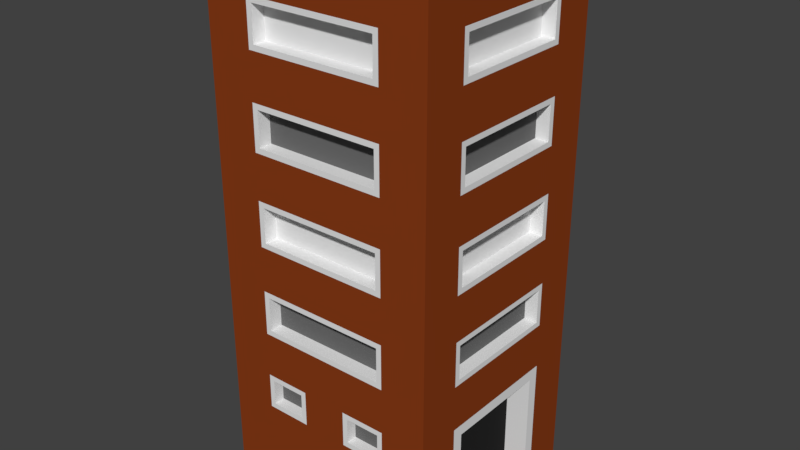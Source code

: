 # Source: building_2.blend  (saved by Blender 2.77.0; exported with 4.5.12 LTS)
import bpy
from mathutils import Matrix  # noqa: F401  (used for matrix-valued properties, if any)

bpy.ops.wm.read_factory_settings(use_empty=True)
scene = bpy.context.scene
scene.name = 'Scene'

# ---- collections
col_collection_1 = bpy.data.collections.new('Collection 1'); scene.collection.children.link(col_collection_1)

# ---- materials (node trees are filled in below, after node groups)
mat_material_001 = bpy.data.materials.new('Material.001')
mat_material_001.alpha_threshold = 0.0
mat_material_001.use_transparent_shadow = False
mat_material_001.diffuse_color = (0.25, 0.04514, 0.009014, 1.0)
mat_material_001.roughness = 0.5
mat_material_002 = bpy.data.materials.new('Material.002')
mat_material_002.alpha_threshold = 0.0
mat_material_002.use_transparent_shadow = False
mat_material_002.roughness = 0.5
mat_material_003 = bpy.data.materials.new('Material.003')
mat_material_003.alpha_threshold = 0.0
mat_material_003.use_transparent_shadow = False
mat_material_003.diffuse_color = (0.02038, 0.02038, 0.02038, 1.0)
mat_material_003.roughness = 0.5
mat_material_004 = bpy.data.materials.new('Material.004')
mat_material_004.alpha_threshold = 0.0
mat_material_004.use_transparent_shadow = False
mat_material_004.diffuse_color = (0.1473, 0.1473, 0.1473, 1.0)
mat_material_004.roughness = 0.5

# ---- material node trees

# ---- world
world_world = bpy.data.worlds.new('World'); scene.world = world_world
world_world.color = (0.05088, 0.05088, 0.05088)
world_world.use_sun_shadow = False
world_world.sun_shadow_jitter_overblur = 0.0
world_world.cycles.sampling_method = 'MANUAL'

# ---- meshes
me_cube_001 = bpy.data.meshes.new('Cube.001')
me_cube_001.from_pydata([(-4.445, 3.964, -1.456e-05), (-4.445, 3.964, 20.0), (4.103, 3.964, -1.456e-05), (4.103, 3.964, 20.0), (-4.445, -4.036, -1.456e-05), (-4.445, -4.036, 20.0), (4.103, -4.036, -1.456e-05), (4.103, -4.036, 20.0), (4.103, 2.364, 20.0), (4.103, 0.764, 20.0), (4.103, -0.836, 20.0), (4.103, -2.436, 20.0), (4.103, -2.036, -0.007336), (4.103, -0.836, -0.007336), (4.103, 0.764, -0.007336), (4.103, 1.964, -0.007336), (-4.445, -2.436, 20.0), (-4.445, -0.836, 20.0), (-4.445, 0.764, 20.0), (-4.445, 2.364, 20.0), (-4.445, 2.164, -0.004439), (-4.445, 0.964, -0.004439), (-4.445, -1.036, -0.004439), (-4.445, -2.236, -0.004439), (-2.736, 3.964, 20.0), (-1.026, 3.964, 20.0), (0.6834, 3.964, 20.0), (2.393, 3.964, 20.0), (2.393, 3.964, -1.456e-05), (0.6834, 3.964, -1.456e-05), (-1.026, 3.964, -1.456e-05), (-2.736, 3.964, -1.456e-05), (2.393, -4.036, 20.0), (0.6834, -4.036, 20.0), (-1.026, -4.036, 20.0), (-2.736, -4.036, 20.0), (-2.736, -4.036, -1.456e-05), (-1.026, -4.036, -1.456e-05), (0.6834, -4.036, -1.456e-05), (2.393, -4.036, -1.456e-05), (2.393, -2.436, 20.0), (0.6834, -2.436, 20.0), (-1.026, -2.436, 20.0), (-2.736, -2.436, 20.0), (2.393, -0.836, 20.0), (0.6834, -0.836, 20.0), (-1.026, -0.836, 20.0), (-2.736, -0.836, 20.0), (2.393, 0.764, 20.0), (0.6834, 0.764, 20.0), (-1.026, 0.764, 20.0), (-2.736, 0.764, 20.0), (2.393, 2.364, 20.0), (0.6834, 2.364, 20.0), (-1.026, 2.364, 20.0), (-2.736, 2.364, 20.0), (2.393, 2.364, -1.456e-05), (0.6834, 2.364, -1.456e-05), (-1.026, 2.364, -1.456e-05), (-2.736, 2.364, -1.456e-05), (2.393, 0.764, -1.456e-05), (0.6834, 0.764, -1.456e-05), (-1.026, 0.764, -1.456e-05), (-2.736, 0.764, -1.456e-05), (2.393, -0.836, -1.456e-05), (0.6834, -0.836, -1.456e-05), (-1.026, -0.836, -1.456e-05), (-2.736, -0.836, -1.456e-05), (2.393, -2.436, -1.456e-05), (0.6834, -2.436, -1.456e-05), (-1.026, -2.436, -1.456e-05), (-2.736, -2.436, -1.456e-05), (-4.445, 3.964, 4.879), (4.103, 3.964, 4.879), (4.103, -4.036, 4.879), (-4.445, -4.036, 4.879), (-4.445, -2.436, 4.879), (-4.445, -0.836, 4.879), (-4.445, 0.764, 4.879), (-4.445, 2.364, 4.879), (4.103, 1.964, 4.479), (4.103, 0.764, 4.479), (4.103, -0.836, 4.479), (4.103, -2.036, 4.479), (2.193, -4.036, 4.679), (0.8834, -4.036, 4.679), (-1.226, -4.036, 4.679), (-2.536, -4.036, 4.679), (-2.736, 3.964, 4.879), (-1.026, 3.964, 4.879), (0.6834, 3.964, 4.879), (2.393, 3.964, 4.879), (4.103, 3.964, 0.8432), (4.103, -4.036, 0.8432), (-4.445, -4.036, 0.8432), (-4.445, -2.236, 0.8432), (-4.445, -1.036, 0.8432), (-4.445, 0.964, 0.8432), (-4.445, 2.164, 0.8432), (4.103, 1.964, 0.8432), (4.103, -2.036, 0.8432), (2.393, -4.036, 0.8432), (0.6834, -4.036, 0.8432), (-1.026, -4.036, 0.8432), (-2.736, -4.036, 0.8432), (-2.736, 3.964, 0.8432), (-1.026, 3.964, 0.8432), (0.6834, 3.964, 0.8432), (2.393, 3.964, 0.8432), (-4.445, 3.964, 0.8432), (-4.445, 3.964, 6.559), (-4.445, 3.964, 8.239), (-4.445, 3.964, 9.919), (-4.445, 3.964, 11.6), (-4.445, 3.964, 13.28), (-4.445, 3.964, 14.96), (-4.445, 3.964, 16.64), (-4.445, 3.964, 18.32), (4.103, 3.964, 18.32), (4.103, 3.964, 16.64), (4.103, 3.964, 14.96), (4.103, 3.964, 13.28), (4.103, 3.964, 11.6), (4.103, 3.964, 9.919), (4.103, 3.964, 8.239), (4.103, 3.964, 6.559), (4.103, -4.036, 18.32), (4.103, -4.036, 16.64), (4.103, -4.036, 14.96), (4.103, -4.036, 13.28), (4.103, -4.036, 11.6), (4.103, -4.036, 9.919), (4.103, -4.036, 8.239), (4.103, -4.036, 6.559), (-4.445, -4.036, 18.32), (-4.445, -4.036, 16.64), (-4.445, -4.036, 14.96), (-4.445, -4.036, 13.28), (-4.445, -4.036, 11.6), (-4.445, -4.036, 9.919), (-4.445, -4.036, 8.239), (-4.445, -4.036, 6.559), (-4.445, -2.236, 18.12), (-4.445, -2.236, 16.84), (-4.445, -2.236, 14.76), (-4.445, -2.236, 13.48), (-4.445, -2.236, 11.4), (-4.445, -2.236, 10.12), (-4.445, -2.236, 8.039), (-4.445, -2.236, 6.759), (-4.445, -0.836, 18.12), (-4.445, -0.836, 16.64), (-4.445, -0.836, 14.76), (-4.445, -0.836, 13.28), (-4.445, -0.836, 11.4), (-4.445, -0.836, 9.919), (-4.445, -0.836, 8.039), (-4.445, -0.836, 6.759), (-4.445, 0.764, 18.12), (-4.445, 0.764, 16.64), (-4.445, 0.764, 14.76), (-4.445, 0.764, 13.28), (-4.445, 0.764, 11.4), (-4.445, 0.764, 9.919), (-4.445, 0.764, 8.039), (-4.445, 0.764, 6.759), (-4.445, 2.164, 18.12), (-4.445, 2.164, 16.84), (-4.445, 2.164, 14.76), (-4.445, 2.164, 13.48), (-4.445, 2.164, 11.4), (-4.445, 2.164, 10.12), (-4.445, 2.164, 8.039), (-4.445, 2.164, 6.759), (4.103, 2.164, 18.12), (4.103, 2.164, 16.84), (4.103, 2.164, 14.76), (4.103, 2.164, 13.48), (4.103, 2.164, 11.4), (4.103, 2.164, 10.12), (4.103, 2.164, 8.039), (4.103, 2.164, 6.759), (4.103, 0.764, 18.12), (4.103, 0.764, 16.64), (4.103, 0.764, 14.76), (4.103, 0.764, 13.28), (4.103, 0.764, 11.4), (4.103, 0.764, 9.919), (4.103, 0.764, 8.039), (4.103, 0.764, 6.759), (4.103, -0.836, 18.12), (4.103, -0.836, 16.64), (4.103, -0.836, 14.76), (4.103, -0.836, 13.28), (4.103, -0.836, 11.4), (4.103, -0.836, 9.919), (4.103, -0.836, 8.039), (4.103, -0.836, 6.759), (4.103, -2.236, 18.12), (4.103, -2.236, 16.84), (4.103, -2.236, 14.76), (4.103, -2.236, 13.48), (4.103, -2.236, 11.4), (4.103, -2.236, 10.12), (4.103, -2.236, 8.039), (4.103, -2.236, 6.759), (2.193, -4.036, 18.12), (2.193, -4.036, 16.84), (2.193, -4.036, 14.76), (2.193, -4.036, 13.48), (2.193, -4.036, 11.4), (2.193, -4.036, 10.12), (2.193, -4.036, 8.039), (2.193, -4.036, 6.759), (0.6834, -4.036, 18.12), (0.6834, -4.036, 16.64), (0.6834, -4.036, 14.76), (0.6834, -4.036, 13.28), (0.6834, -4.036, 11.4), (0.6834, -4.036, 9.919), (0.6834, -4.036, 8.039), (0.6834, -4.036, 6.759), (-1.026, -4.036, 18.12), (-1.026, -4.036, 16.64), (-1.026, -4.036, 14.76), (-1.026, -4.036, 13.28), (-1.026, -4.036, 11.4), (-1.026, -4.036, 9.919), (-1.026, -4.036, 8.039), (-1.026, -4.036, 6.759), (-2.536, -4.036, 18.12), (-2.536, -4.036, 16.84), (-2.536, -4.036, 14.76), (-2.536, -4.036, 13.48), (-2.536, -4.036, 11.4), (-2.536, -4.036, 10.12), (-2.536, -4.036, 8.039), (-2.536, -4.036, 6.759), (-2.236, 3.964, 17.82), (-2.236, 3.964, 16.64), (-2.236, 3.964, 14.96), (-2.236, 3.964, 13.78), (-2.236, 3.964, 11.1), (-2.236, 3.964, 9.919), (-2.236, 3.964, 8.239), (-2.236, 3.964, 7.059), (-1.026, 3.964, 17.82), (-1.026, 3.964, 13.78), (-1.026, 3.964, 11.1), (-1.026, 3.964, 7.059), (0.6834, 3.964, 17.82), (0.6834, 3.964, 13.78), (0.6834, 3.964, 11.1), (0.6834, 3.964, 7.059), (1.893, 3.964, 17.82), (1.893, 3.964, 16.64), (1.893, 3.964, 14.96), (1.893, 3.964, 13.78), (1.893, 3.964, 11.1), (1.893, 3.964, 9.919), (1.893, 3.964, 8.239), (1.893, 3.964, 7.059), (-4.445, -2.436, 18.32), (-4.445, -2.436, 16.64), (-4.445, -2.436, 14.96), (-4.445, -2.436, 13.28), (-4.445, -2.436, 11.6), (-4.445, -2.436, 9.919), (-4.445, -2.436, 8.239), (-4.445, -2.436, 6.559), (-4.445, 2.364, 18.32), (-4.445, 2.364, 16.64), (-4.445, 2.364, 14.96), (-4.445, 2.364, 13.28), (-4.445, 2.364, 11.6), (-4.445, 2.364, 9.919), (-4.445, 2.364, 8.239), (-4.445, 2.364, 6.559), (4.103, 2.364, 18.32), (4.103, 2.364, 16.64), (4.103, 2.364, 14.96), (4.103, 2.364, 13.28), (4.103, 2.364, 11.6), (4.103, 2.364, 9.919), (4.103, 2.364, 8.239), (4.103, 2.364, 6.559), (4.103, -2.436, 18.32), (4.103, -2.436, 16.64), (4.103, -2.436, 14.96), (4.103, -2.436, 13.28), (4.103, -2.436, 11.6), (4.103, -2.436, 9.919), (4.103, -2.436, 8.239), (4.103, -2.436, 6.559), (2.393, -4.036, 18.32), (2.393, -4.036, 16.64), (2.393, -4.036, 14.96), (2.393, -4.036, 13.28), (2.393, -4.036, 11.6), (2.393, -4.036, 9.919), (2.393, -4.036, 8.239), (2.393, -4.036, 6.559), (-2.736, -4.036, 18.32), (-2.736, -4.036, 16.64), (-2.736, -4.036, 14.96), (-2.736, -4.036, 13.28), (-2.736, -4.036, 11.6), (-2.736, -4.036, 9.919), (-2.736, -4.036, 8.239), (-2.736, -4.036, 6.559), (-4.445, -0.836, 18.32), (-4.445, -0.836, 16.84), (-4.445, -0.836, 14.96), (-4.445, -0.836, 13.48), (-4.445, -0.836, 11.6), (-4.445, -0.836, 10.12), (-4.445, -0.836, 8.239), (-4.445, -0.836, 6.559), (-4.445, 0.764, 18.32), (-4.445, 0.764, 16.84), (-4.445, 0.764, 14.96), (-4.445, 0.764, 13.48), (-4.445, 0.764, 11.6), (-4.445, 0.764, 10.12), (-4.445, 0.764, 8.239), (-4.445, 0.764, 6.559), (4.103, 0.764, 18.32), (4.103, 0.764, 16.84), (4.103, 0.764, 14.96), (4.103, 0.764, 13.48), (4.103, 0.764, 11.6), (4.103, 0.764, 10.12), (4.103, 0.764, 8.239), (4.103, 0.764, 6.559), (4.103, -0.836, 18.32), (4.103, -0.836, 16.84), (4.103, -0.836, 14.96), (4.103, -0.836, 13.48), (4.103, -0.836, 11.6), (4.103, -0.836, 10.12), (4.103, -0.836, 8.239), (4.103, -0.836, 6.559), (0.6834, -4.036, 18.32), (0.6834, -4.036, 16.84), (0.6834, -4.036, 14.96), (0.6834, -4.036, 13.48), (0.6834, -4.036, 11.6), (0.6834, -4.036, 10.12), (0.6834, -4.036, 8.239), (0.6834, -4.036, 6.559), (-1.026, -4.036, 18.32), (-1.026, -4.036, 16.84), (-1.026, -4.036, 14.96), (-1.026, -4.036, 13.48), (-1.026, -4.036, 11.6), (-1.026, -4.036, 10.12), (-1.026, -4.036, 8.239), (-1.026, -4.036, 6.559), (3.603, 0.764, 18.12), (3.603, 0.764, 16.84), (3.603, 0.764, 14.76), (3.603, 0.764, 13.48), (3.603, 0.764, 11.4), (3.603, 0.764, 10.12), (3.603, 0.764, 8.039), (3.603, 0.764, 6.759), (3.603, -0.836, 18.12), (3.603, -0.836, 16.84), (3.603, -0.836, 14.76), (3.603, -0.836, 13.48), (3.603, -0.836, 11.4), (3.603, -0.836, 10.12), (3.603, -0.836, 8.039), (3.603, -0.836, 6.759), (3.603, 2.164, 18.12), (3.603, 2.164, 16.84), (3.603, 2.164, 14.76), (3.603, 2.164, 13.48), (3.603, 2.164, 11.4), (3.603, 2.164, 10.12), (3.603, 2.164, 8.039), (3.603, 2.164, 6.759), (3.603, -2.236, 18.12), (3.603, -2.236, 16.84), (3.603, -2.236, 14.76), (3.603, -2.236, 13.48), (3.603, -2.236, 11.4), (3.603, -2.236, 10.12), (3.603, -2.236, 8.039), (3.603, -2.236, 6.759), (0.6834, -3.536, 18.12), (0.6834, -3.536, 16.84), (0.6834, -3.536, 14.76), (0.6834, -3.536, 13.48), (0.6834, -3.536, 11.4), (0.6834, -3.536, 10.12), (0.6834, -3.536, 8.039), (0.6834, -3.536, 6.759), (-1.026, -3.536, 18.12), (-1.026, -3.536, 16.84), (-1.026, -3.536, 14.76), (-1.026, -3.536, 13.48), (-1.026, -3.536, 11.4), (-1.026, -3.536, 10.12), (-1.026, -3.536, 8.039), (-1.026, -3.536, 6.759), (2.193, -3.536, 18.12), (2.193, -3.536, 16.84), (2.193, -3.536, 14.76), (2.193, -3.536, 13.48), (2.193, -3.536, 11.4), (2.193, -3.536, 10.12), (2.193, -3.536, 8.039), (2.193, -3.536, 6.759), (-2.536, -3.536, 18.12), (-2.536, -3.536, 16.84), (-2.536, -3.536, 14.76), (-2.536, -3.536, 13.48), (-2.536, -3.536, 11.4), (-2.536, -3.536, 10.12), (-2.536, -3.536, 8.039), (-2.536, -3.536, 6.759), (-3.945, -0.836, 18.12), (-3.945, -0.836, 16.84), (-3.945, -0.836, 14.76), (-3.945, -0.836, 13.48), (-3.945, -0.836, 11.4), (-3.945, -0.836, 10.12), (-3.945, -0.836, 8.039), (-3.945, -0.836, 6.759), (-3.945, 0.764, 18.12), (-3.945, 0.764, 16.84), (-3.945, 0.764, 14.76), (-3.945, 0.764, 13.48), (-3.945, 0.764, 11.4), (-3.945, 0.764, 10.12), (-3.945, 0.764, 8.039), (-3.945, 0.764, 6.759), (-3.945, -2.236, 18.12), (-3.945, -2.236, 16.84), (-3.945, -2.236, 14.76), (-3.945, -2.236, 13.48), (-3.945, -2.236, 11.4), (-3.945, -2.236, 10.12), (-3.945, -2.236, 8.039), (-3.945, -2.236, 6.759), (-3.945, 2.164, 18.12), (-3.945, 2.164, 16.84), (-3.945, 2.164, 14.76), (-3.945, 2.164, 13.48), (-3.945, 2.164, 11.4), (-3.945, 2.164, 10.12), (-3.945, 2.164, 8.039), (-3.945, 2.164, 6.759), (4.103, -2.436, -1.456e-05), (4.103, -0.836, -1.456e-05), (4.103, 0.764, -1.456e-05), (4.103, 2.364, -1.456e-05), (4.103, 2.364, 0.8432), (4.103, -2.436, 0.8432), (4.103, -2.436, 4.879), (4.103, -0.836, 4.879), (4.103, 0.764, 4.879), (4.103, 2.364, 4.879), (3.203, -2.036, -0.007336), (3.203, -0.836, -0.007336), (3.203, 0.764, -0.007336), (3.203, 1.964, -0.007336), (3.203, 1.964, 0.8432), (3.203, -2.036, 0.8432), (3.203, -2.036, 4.479), (3.203, -0.836, 4.479), (3.203, 0.764, 4.479), (3.203, 1.964, 4.479), (4.103, 1.564, 20.0), (4.103, 1.564, -1.456e-05), (-4.445, 1.564, 20.0), (-4.445, 1.564, -0.004439), (-2.736, 1.564, -1.456e-05), (-1.026, 1.564, -1.456e-05), (0.6834, 1.564, -1.456e-05), (2.393, 1.564, -1.456e-05), (-2.736, 1.564, 20.0), (-1.026, 1.564, 20.0), (0.6834, 1.564, 20.0), (2.393, 1.564, 20.0), (4.103, 1.564, 4.879), (-4.445, 1.564, 4.879), (-4.445, 1.564, 18.32), (-4.445, 1.564, 16.64), (-4.445, 1.564, 14.96), (-4.445, 1.564, 13.28), (-4.445, 1.564, 11.6), (-4.445, 1.564, 9.919), (-4.445, 1.564, 8.239), (-4.445, 1.564, 6.559), (4.103, 1.564, 18.32), (4.103, 1.564, 16.64), (4.103, 1.564, 14.96), (4.103, 1.564, 13.28), (4.103, 1.564, 11.6), (4.103, 1.564, 9.919), (4.103, 1.564, 8.239), (4.103, 1.564, 6.559), (-4.445, 1.464, 18.12), (-4.445, 1.464, 16.84), (-4.445, 1.464, 14.76), (-4.445, 1.464, 13.48), (-4.445, 1.464, 11.4), (-4.445, 1.464, 10.12), (-4.445, 1.464, 8.039), (-4.445, 1.464, 6.759), (4.103, 1.464, 18.12), (4.103, 1.464, 16.84), (4.103, 1.464, 14.76), (4.103, 1.464, 13.48), (4.103, 1.464, 11.4), (4.103, 1.464, 10.12), (4.103, 1.464, 8.039), (4.103, 1.464, 6.759), (3.603, 1.464, 18.12), (3.603, 1.464, 16.84), (3.603, 1.464, 14.76), (3.603, 1.464, 13.48), (3.603, 1.464, 11.4), (3.603, 1.464, 10.12), (3.603, 1.464, 8.039), (3.603, 1.464, 6.759), (-3.945, 1.464, 18.12), (-3.945, 1.464, 16.84), (-3.945, 1.464, 14.76), (-3.945, 1.464, 13.48), (-3.945, 1.464, 11.4), (-3.945, 1.464, 10.12), (-3.945, 1.464, 8.039), (-3.945, 1.464, 6.759), (4.103, 1.364, -0.007336), (4.103, 1.364, 4.479), (3.203, 1.364, -0.007336), (3.203, 1.364, 4.479), (4.103, -1.636, 20.0), (4.103, -1.636, -1.456e-05), (-4.445, -1.636, 20.0), (-4.445, -1.636, -0.004439), (-2.736, -1.636, -1.456e-05), (-1.026, -1.636, -1.456e-05), (0.6834, -1.636, -1.456e-05), (2.393, -1.636, -1.456e-05), (-2.736, -1.636, 20.0), (-1.026, -1.636, 20.0), (0.6834, -1.636, 20.0), (2.393, -1.636, 20.0), (4.103, -1.636, 4.879), (-4.445, -1.636, 4.879), (-4.445, -1.636, 18.32), (-4.445, -1.636, 16.64), (-4.445, -1.636, 14.96), (-4.445, -1.636, 13.28), (-4.445, -1.636, 11.6), (-4.445, -1.636, 9.919), (-4.445, -1.636, 8.239), (-4.445, -1.636, 6.559), (4.103, -1.636, 18.32), (4.103, -1.636, 16.64), (4.103, -1.636, 14.96), (4.103, -1.636, 13.28), (4.103, -1.636, 11.6), (4.103, -1.636, 9.919), (4.103, -1.636, 8.239), (4.103, -1.636, 6.559), (-4.445, -1.536, 18.12), (-4.445, -1.536, 16.84), (-4.445, -1.536, 14.76), (-4.445, -1.536, 13.48), (-4.445, -1.536, 11.4), (-4.445, -1.536, 10.12), (-4.445, -1.536, 8.039), (-4.445, -1.536, 6.759), (4.103, -1.536, 18.12), (4.103, -1.536, 16.84), (4.103, -1.536, 14.76), (4.103, -1.536, 13.48), (4.103, -1.536, 11.4), (4.103, -1.536, 10.12), (4.103, -1.536, 8.039), (4.103, -1.536, 6.759), (3.603, -1.536, 18.12), (3.603, -1.536, 16.84), (3.603, -1.536, 14.76), (3.603, -1.536, 13.48), (3.603, -1.536, 11.4), (3.603, -1.536, 10.12), (3.603, -1.536, 8.039), (3.603, -1.536, 6.759), (-3.945, -1.536, 18.12), (-3.945, -1.536, 16.84), (-3.945, -1.536, 14.76), (-3.945, -1.536, 13.48), (-3.945, -1.536, 11.4), (-3.945, -1.536, 10.12), (-3.945, -1.536, 8.039), (-3.945, -1.536, 6.759), (4.103, -1.436, -0.007336), (4.103, -1.436, 4.479), (3.203, -1.436, -0.007336), (3.203, -1.436, 4.479), (-4.445, 3.964, 3.541), (4.103, 3.964, 3.541), (4.103, -4.036, 3.541), (-4.445, -4.036, 3.541), (-4.445, -2.236, 3.341), (-4.445, -1.036, 3.341), (-4.445, 0.964, 3.341), (-4.445, 2.164, 3.341), (4.103, 2.364, 3.541), (4.103, -2.436, 3.541), (2.193, -4.036, 3.741), (0.8834, -4.036, 3.741), (-1.226, -4.036, 3.741), (-2.536, -4.036, 3.741), (-2.736, 3.964, 3.541), (-1.026, 3.964, 3.541), (0.6834, 3.964, 3.541), (2.393, 3.964, 3.541), (4.103, 1.964, 3.274), (4.103, -2.036, 3.274), (3.203, 1.964, 3.274), (3.203, -2.036, 3.274), (-4.445, 1.564, 3.341), (-4.445, -1.636, 3.341), (-4.445, 1.564, -1.456e-05), (-4.445, 0.764, -1.456e-05), (-4.445, -1.636, -1.456e-05), (-4.445, -2.436, -1.456e-05), (-4.445, -2.436, 0.8432), (-4.445, -0.836, 0.8432), (-4.445, -0.836, -1.456e-05), (-4.445, 0.764, 0.8432), (-4.445, 2.364, 0.8432), (-4.445, 2.364, -1.456e-05), (-4.445, -2.436, 3.541), (-4.445, -0.836, 3.541), (-4.445, 0.764, 3.541), (-4.445, 2.364, 3.541), (-4.445, -1.636, 3.541), (-4.445, 1.564, 3.541), (-3.845, 1.564, -0.004439), (-3.845, 0.964, -0.004439), (-3.845, -1.636, -0.004439), (-3.845, -2.236, -0.004439), (-3.845, -2.236, 0.8432), (-3.845, -1.036, 0.8432), (-3.845, -1.036, -0.004439), (-3.845, 0.964, 0.8432), (-3.845, 2.164, 0.8432), (-3.845, 2.164, -0.004439), (-3.845, -2.236, 3.341), (-3.845, -1.036, 3.341), (-3.845, 0.964, 3.341), (-3.845, 2.164, 3.341), (-3.845, -1.636, 3.341), (-3.845, 1.564, 3.341), (-2.736, -4.036, 4.879), (-1.026, -4.036, 4.879), (0.6834, -4.036, 4.879), (2.393, -4.036, 4.879), (2.393, -4.036, 3.541), (0.6834, -4.036, 3.541), (-1.026, -4.036, 3.541), (-2.736, -4.036, 3.541), (-2.536, -3.636, 4.679), (-1.226, -3.636, 4.679), (0.8834, -3.636, 4.679), (2.193, -3.636, 4.679), (2.193, -3.636, 3.741), (0.8834, -3.636, 3.741), (-1.226, -3.636, 3.741), (-2.536, -3.636, 3.741), (-2.736, 3.964, 18.32), (-2.736, 3.964, 16.64), (-2.736, 3.964, 14.96), (-2.736, 3.964, 13.28), (-2.736, 3.964, 11.6), (-2.736, 3.964, 9.919), (-2.736, 3.964, 8.239), (-2.736, 3.964, 6.559), (2.393, 3.964, 18.32), (2.393, 3.964, 16.64), (2.393, 3.964, 14.96), (2.393, 3.964, 13.28), (2.393, 3.964, 11.6), (2.393, 3.964, 9.919), (2.393, 3.964, 8.239), (2.393, 3.964, 6.559), (-1.026, 3.964, 18.32), (-1.026, 3.964, 13.28), (-1.026, 3.964, 11.6), (-1.026, 3.964, 6.559), (0.6834, 3.964, 18.32), (0.6834, 3.964, 13.28), (0.6834, 3.964, 11.6), (0.6834, 3.964, 6.559), (-2.236, 3.464, 17.82), (-2.236, 3.464, 16.64), (-2.236, 3.464, 14.96), (-2.236, 3.464, 13.78), (-2.236, 3.464, 11.1), (-2.236, 3.464, 9.919), (-2.236, 3.464, 8.239), (-2.236, 3.464, 7.059), (1.893, 3.464, 17.82), (1.893, 3.464, 16.64), (1.893, 3.464, 14.96), (1.893, 3.464, 13.78), (1.893, 3.464, 11.1), (1.893, 3.464, 9.919), (1.893, 3.464, 8.239), (1.893, 3.464, 7.059), (-1.026, 3.464, 17.82), (-1.026, 3.464, 13.78), (-1.026, 3.464, 11.1), (-1.026, 3.464, 7.059), (0.6834, 3.464, 17.82), (0.6834, 3.464, 13.78), (0.6834, 3.464, 11.1), (0.6834, 3.464, 7.059)], [], [(108, 92, 2, 28), (459, 93, 6, 454), (104, 94, 4, 36), (638, 109, 0, 639), (68, 454, 6, 39), (52, 8, 3, 27), (32, 7, 11, 40), (551, 540, 10, 44), (44, 10, 9, 48), (485, 474, 8, 52), (28, 2, 457, 56), (481, 475, 456, 60), (60, 456, 455, 64), (547, 541, 454, 68), (94, 634, 633, 4), (611, 96, 651, 657), (635, 637, 631, 636), (92, 458, 457, 2), (537, 81, 472, 539), (632, 544, 71, 633), (544, 545, 70, 71), (545, 546, 69, 70), (546, 547, 68, 69), (631, 63, 67, 636), (63, 62, 66, 67), (62, 61, 65, 66), (61, 60, 64, 65), (630, 478, 63, 631), (478, 479, 62, 63), (479, 480, 61, 62), (480, 481, 60, 61), (0, 31, 59, 639), (31, 30, 58, 59), (30, 29, 57, 58), (29, 28, 56, 57), (476, 482, 55, 19), (482, 483, 54, 55), (483, 484, 53, 54), (484, 485, 52, 53), (17, 47, 51, 18), (47, 46, 50, 51), (46, 45, 49, 50), (45, 44, 48, 49), (542, 548, 47, 17), (548, 549, 46, 47), (549, 550, 45, 46), (550, 551, 44, 45), (5, 35, 43, 16), (35, 34, 42, 43), (34, 33, 41, 42), (33, 32, 40, 41), (19, 55, 24, 1), (55, 54, 25, 24), (54, 53, 26, 25), (53, 52, 27, 26), (633, 71, 36, 4), (71, 70, 37, 36), (70, 69, 38, 37), (69, 68, 39, 38), (93, 101, 39, 6), (101, 102, 38, 39), (102, 103, 37, 38), (103, 104, 36, 37), (109, 105, 31, 0), (105, 106, 30, 31), (106, 107, 29, 30), (107, 108, 28, 29), (701, 693, 91, 90), (697, 701, 90, 89), (685, 697, 89, 88), (110, 685, 88, 72), (357, 309, 662, 663), (349, 357, 663, 664), (301, 349, 664, 665), (133, 301, 665, 74), (569, 293, 460, 552), (333, 341, 461, 462), (503, 333, 462, 486), (125, 285, 463, 73), (495, 277, 79, 487), (317, 325, 78, 77), (561, 317, 77, 553), (141, 269, 76, 75), (277, 110, 72, 79), (309, 141, 75, 662), (293, 133, 74, 460), (693, 125, 73, 91), (622, 623, 108, 107), (621, 622, 107, 106), (620, 621, 106, 105), (606, 620, 105, 109), (668, 669, 104, 103), (667, 668, 103, 102), (666, 667, 102, 101), (608, 666, 101, 93), (607, 614, 458, 92), (641, 642, 637, 635), (609, 640, 634, 94), (643, 606, 109, 638), (669, 609, 94, 104), (615, 608, 93, 459), (623, 607, 92, 108), (27, 3, 118, 686), (686, 118, 119, 687), (687, 119, 120, 688), (688, 120, 121, 689), (689, 121, 122, 690), (690, 122, 123, 691), (691, 123, 124, 692), (692, 124, 125, 693), (11, 7, 126, 286), (286, 126, 127, 287), (287, 127, 128, 288), (288, 128, 129, 289), (289, 129, 130, 290), (290, 130, 131, 291), (291, 131, 132, 292), (292, 132, 133, 293), (35, 5, 134, 302), (302, 134, 135, 303), (303, 135, 136, 304), (304, 136, 137, 305), (305, 137, 138, 306), (306, 138, 139, 307), (307, 139, 140, 308), (308, 140, 141, 309), (19, 1, 117, 270), (270, 117, 116, 271), (271, 116, 115, 272), (272, 115, 114, 273), (273, 114, 113, 274), (274, 113, 112, 275), (275, 112, 111, 276), (276, 111, 110, 277), (5, 16, 262, 134), (134, 262, 263, 135), (135, 263, 264, 136), (136, 264, 265, 137), (137, 265, 266, 138), (138, 266, 267, 139), (139, 267, 268, 140), (140, 268, 269, 141), (542, 17, 310, 554), (574, 154, 426, 598), (555, 151, 312, 556), (145, 144, 440, 441), (557, 153, 314, 558), (505, 319, 431, 529), (559, 155, 316, 560), (573, 145, 441, 597), (17, 18, 318, 310), (143, 142, 438, 439), (151, 159, 320, 312), (504, 166, 446, 528), (153, 161, 322, 314), (572, 152, 424, 596), (155, 163, 324, 316), (165, 157, 429, 437), (476, 19, 270, 488), (571, 143, 439, 595), (489, 271, 272, 490), (156, 164, 436, 428), (491, 273, 274, 492), (570, 150, 422, 594), (493, 275, 276, 494), (323, 315, 427, 435), (3, 8, 278, 118), (118, 278, 279, 119), (119, 279, 280, 120), (120, 280, 281, 121), (121, 281, 282, 122), (122, 282, 283, 123), (123, 283, 284, 124), (124, 284, 285, 125), (474, 9, 326, 496), (581, 337, 369, 589), (497, 183, 328, 498), (200, 201, 385, 384), (499, 185, 330, 500), (517, 179, 379, 525), (501, 187, 332, 502), (580, 200, 384, 588), (9, 10, 334, 326), (198, 199, 383, 382), (183, 191, 336, 328), (516, 186, 362, 524), (185, 193, 338, 330), (579, 335, 367, 587), (187, 195, 340, 332), (181, 180, 380, 381), (540, 11, 286, 562), (515, 177, 377, 523), (563, 287, 288, 564), (578, 198, 382, 586), (565, 289, 290, 566), (179, 178, 378, 379), (567, 291, 292, 568), (514, 184, 360, 522), (7, 32, 294, 126), (126, 294, 295, 127), (127, 295, 296, 128), (128, 296, 297, 129), (129, 297, 298, 130), (130, 298, 299, 131), (131, 299, 300, 132), (132, 300, 301, 133), (32, 33, 342, 294), (353, 345, 393, 401), (295, 215, 344, 296), (216, 224, 400, 392), (297, 217, 346, 298), (237, 229, 405, 421), (299, 219, 348, 300), (351, 343, 391, 399), (33, 34, 350, 342), (228, 236, 420, 404), (215, 223, 352, 344), (214, 222, 398, 390), (217, 225, 354, 346), (235, 355, 403, 419), (219, 227, 356, 348), (221, 213, 413, 397), (34, 35, 302, 350), (226, 234, 418, 402), (223, 303, 304, 352), (212, 220, 396, 412), (225, 305, 306, 354), (233, 353, 401, 417), (227, 307, 308, 356), (347, 211, 411, 395), (1, 24, 678, 117), (117, 678, 679, 116), (116, 679, 680, 115), (115, 680, 681, 114), (114, 681, 682, 113), (113, 682, 683, 112), (112, 683, 684, 111), (111, 684, 685, 110), (24, 25, 694, 678), (681, 695, 696, 682), (25, 26, 698, 694), (695, 699, 700, 696), (26, 27, 686, 698), (239, 238, 702, 703), (699, 689, 690, 700), (142, 143, 263, 262), (144, 145, 265, 264), (146, 147, 267, 266), (148, 149, 269, 268), (167, 166, 270, 271), (169, 168, 272, 273), (171, 170, 274, 275), (173, 172, 276, 277), (174, 175, 279, 278), (176, 177, 281, 280), (178, 179, 283, 282), (180, 181, 285, 284), (199, 198, 286, 287), (201, 200, 288, 289), (203, 202, 290, 291), (205, 204, 292, 293), (206, 207, 295, 294), (208, 209, 297, 296), (210, 211, 299, 298), (212, 213, 301, 300), (231, 230, 302, 303), (233, 232, 304, 305), (235, 234, 306, 307), (237, 236, 308, 309), (570, 142, 262, 554), (571, 311, 151, 555), (572, 144, 264, 556), (573, 313, 153, 557), (574, 146, 266, 558), (575, 315, 155, 559), (576, 148, 268, 560), (577, 157, 317, 561), (158, 150, 310, 318), (311, 319, 159, 151), (160, 152, 312, 320), (313, 321, 161, 153), (162, 154, 314, 322), (315, 323, 163, 155), (164, 156, 316, 324), (157, 165, 325, 317), (504, 158, 318, 488), (505, 167, 271, 489), (506, 160, 320, 490), (507, 169, 273, 491), (508, 162, 322, 492), (509, 171, 275, 493), (510, 164, 324, 494), (511, 173, 277, 495), (512, 174, 278, 496), (513, 327, 183, 497), (514, 176, 280, 498), (515, 329, 185, 499), (516, 178, 282, 500), (517, 331, 187, 501), (518, 180, 284, 502), (519, 189, 333, 503), (190, 182, 326, 334), (327, 335, 191, 183), (192, 184, 328, 336), (329, 337, 193, 185), (194, 186, 330, 338), (331, 339, 195, 187), (196, 188, 332, 340), (189, 197, 341, 333), (578, 190, 334, 562), (579, 199, 287, 563), (580, 192, 336, 564), (581, 201, 289, 565), (582, 194, 338, 566), (583, 203, 291, 567), (584, 196, 340, 568), (585, 205, 293, 569), (214, 206, 294, 342), (207, 343, 215, 295), (216, 208, 296, 344), (209, 345, 217, 297), (218, 210, 298, 346), (211, 347, 219, 299), (220, 212, 300, 348), (213, 221, 349, 301), (222, 214, 342, 350), (343, 351, 223, 215), (224, 216, 344, 352), (345, 353, 225, 217), (226, 218, 346, 354), (347, 355, 227, 219), (228, 220, 348, 356), (221, 229, 357, 349), (230, 222, 350, 302), (351, 231, 303, 223), (232, 224, 352, 304), (353, 233, 305, 225), (234, 226, 354, 306), (355, 235, 307, 227), (236, 228, 356, 308), (229, 237, 309, 357), (520, 358, 359, 521), (522, 360, 361, 523), (524, 362, 363, 525), (526, 364, 365, 527), (358, 366, 367, 359), (360, 368, 369, 361), (362, 370, 371, 363), (364, 372, 373, 365), (586, 382, 383, 587), (588, 384, 385, 589), (590, 386, 387, 591), (592, 388, 389, 593), (518, 188, 364, 526), (202, 203, 387, 386), (582, 202, 386, 590), (519, 181, 381, 527), (204, 205, 389, 388), (583, 339, 371, 591), (182, 190, 366, 358), (584, 204, 388, 592), (335, 327, 359, 367), (585, 197, 373, 593), (184, 192, 368, 360), (337, 329, 361, 369), (186, 194, 370, 362), (339, 331, 363, 371), (512, 182, 358, 520), (175, 174, 374, 375), (188, 196, 372, 364), (513, 175, 375, 521), (177, 176, 376, 377), (197, 189, 365, 373), (406, 390, 391, 407), (408, 392, 393, 409), (410, 394, 395, 411), (412, 396, 397, 413), (390, 398, 399, 391), (392, 400, 401, 393), (394, 402, 403, 395), (396, 404, 405, 397), (398, 414, 415, 399), (400, 416, 417, 401), (402, 418, 419, 403), (404, 420, 421, 405), (207, 206, 406, 407), (218, 226, 402, 394), (209, 208, 408, 409), (355, 347, 395, 403), (211, 210, 410, 411), (206, 214, 390, 406), (220, 228, 404, 396), (213, 212, 412, 413), (343, 207, 407, 391), (229, 221, 397, 405), (230, 231, 415, 414), (208, 216, 392, 408), (222, 230, 414, 398), (232, 233, 417, 416), (345, 209, 409, 393), (231, 351, 399, 415), (234, 235, 419, 418), (210, 218, 394, 410), (224, 232, 416, 400), (236, 237, 421, 420), (594, 422, 423, 595), (596, 424, 425, 597), (598, 426, 427, 599), (600, 428, 429, 601), (422, 430, 431, 423), (424, 432, 433, 425), (426, 434, 435, 427), (428, 436, 437, 429), (528, 446, 447, 529), (530, 448, 449, 531), (532, 450, 451, 533), (534, 452, 453, 535), (506, 168, 448, 530), (147, 146, 442, 443), (575, 147, 443, 599), (507, 321, 433, 531), (149, 148, 444, 445), (576, 156, 428, 600), (508, 170, 450, 532), (166, 167, 447, 446), (577, 149, 445, 601), (509, 323, 435, 533), (168, 169, 449, 448), (150, 158, 430, 422), (510, 172, 452, 534), (170, 171, 451, 450), (319, 311, 423, 431), (511, 165, 437, 535), (172, 173, 453, 452), (152, 160, 432, 424), (321, 313, 425, 433), (154, 162, 434, 426), (602, 12, 454, 541), (14, 13, 455, 456), (536, 14, 456, 475), (99, 15, 457, 458), (12, 100, 459, 454), (603, 82, 461, 552), (82, 81, 462, 461), (537, 80, 463, 486), (624, 99, 458, 614), (625, 83, 460, 615), (539, 538, 467, 468, 626, 473), (100, 12, 464, 469), (13, 14, 466, 465), (624, 80, 473, 626), (603, 83, 470, 605), (536, 15, 467, 538), (625, 100, 469, 627), (81, 82, 471, 472), (15, 99, 468, 467), (602, 13, 465, 604), (14, 536, 538, 466), (605, 470, 627, 469, 464, 604), (81, 537, 486, 462), (15, 536, 475, 457), (173, 511, 535, 453), (164, 510, 534, 436), (171, 509, 533, 451), (162, 508, 532, 434), (169, 507, 531, 449), (160, 506, 530, 432), (436, 534, 535, 437), (434, 532, 533, 435), (432, 530, 531, 433), (430, 528, 529, 431), (327, 513, 521, 359), (174, 512, 520, 374), (189, 519, 527, 365), (180, 518, 526, 380), (380, 526, 527, 381), (378, 524, 525, 379), (376, 522, 523, 377), (374, 520, 521, 375), (181, 519, 503, 285), (188, 518, 502, 332), (179, 517, 501, 283), (186, 516, 500, 330), (177, 515, 499, 281), (184, 514, 498, 328), (175, 513, 497, 279), (182, 512, 496, 326), (165, 511, 495, 325), (172, 510, 494, 276), (323, 509, 493, 163), (170, 508, 492, 274), (321, 507, 491, 161), (168, 506, 490, 272), (319, 505, 489, 159), (166, 504, 488, 270), (176, 514, 522, 376), (329, 515, 523, 361), (178, 516, 524, 378), (283, 501, 502, 284), (331, 517, 525, 363), (281, 499, 500, 282), (279, 497, 498, 280), (8, 474, 496, 278), (163, 493, 494, 324), (161, 491, 492, 322), (159, 489, 490, 320), (18, 476, 488, 318), (158, 504, 528, 430), (167, 505, 529, 447), (325, 495, 487, 78), (285, 503, 486, 463), (49, 48, 485, 484), (50, 49, 484, 483), (51, 50, 483, 482), (18, 51, 482, 476), (57, 56, 481, 480), (58, 57, 480, 479), (59, 58, 479, 478), (639, 59, 478, 630), (80, 537, 539, 473), (56, 457, 475, 481), (48, 9, 474, 485), (471, 605, 604, 465, 466, 538, 539, 472), (12, 602, 604, 464), (82, 603, 605, 471), (83, 603, 552, 460), (13, 602, 541, 455), (157, 577, 601, 429), (148, 576, 600, 444), (315, 575, 599, 427), (444, 600, 601, 445), (442, 598, 599, 443), (440, 596, 597, 441), (438, 594, 595, 439), (205, 585, 593, 389), (196, 584, 592, 372), (203, 583, 591, 387), (194, 582, 590, 370), (372, 592, 593, 373), (370, 590, 591, 371), (368, 588, 589, 369), (366, 586, 587, 367), (197, 585, 569, 341), (204, 584, 568, 292), (339, 583, 567, 195), (202, 582, 566, 290), (337, 581, 565, 193), (200, 580, 564, 288), (335, 579, 563, 191), (198, 578, 562, 286), (149, 577, 561, 269), (156, 576, 560, 316), (147, 575, 559, 267), (154, 574, 558, 314), (145, 573, 557, 265), (152, 572, 556, 312), (143, 571, 555, 263), (150, 570, 554, 310), (195, 567, 568, 340), (193, 565, 566, 338), (190, 578, 586, 366), (191, 563, 564, 336), (10, 540, 562, 334), (199, 579, 587, 383), (192, 580, 588, 368), (201, 581, 589, 385), (142, 570, 594, 438), (311, 571, 595, 423), (144, 572, 596, 440), (313, 573, 597, 425), (267, 559, 560, 268), (265, 557, 558, 266), (263, 555, 556, 264), (146, 574, 598, 442), (16, 542, 554, 262), (269, 561, 553, 76), (341, 569, 552, 461), (41, 40, 551, 550), (42, 41, 550, 549), (43, 42, 549, 548), (16, 43, 548, 542), (65, 64, 547, 546), (66, 65, 546, 545), (67, 66, 545, 544), (636, 67, 544, 632), (64, 455, 541, 547), (40, 11, 540, 551), (76, 553, 644, 640), (78, 487, 645, 642), (83, 625, 627, 470), (99, 624, 626, 468), (100, 625, 615, 459), (80, 624, 614, 463), (91, 73, 607, 623), (460, 74, 608, 615), (662, 75, 609, 669), (79, 72, 606, 643), (75, 76, 640, 609), (553, 77, 641, 644), (77, 78, 642, 641), (487, 79, 643, 645), (73, 463, 614, 607), (74, 665, 666, 608), (87, 619, 677, 670), (664, 663, 668, 667), (619, 618, 676, 677), (72, 88, 620, 606), (88, 89, 621, 620), (89, 90, 622, 621), (90, 91, 623, 622), (629, 611, 657, 660), (21, 477, 630, 631), (23, 543, 632, 633), (95, 23, 633, 634), (22, 96, 635, 636), (97, 21, 631, 637), (20, 98, 638, 639), (610, 95, 634, 640), (96, 611, 641, 635), (612, 97, 637, 642), (98, 613, 643, 638), (477, 20, 639, 630), (543, 22, 636, 632), (629, 610, 640, 644), (628, 612, 642, 645), (611, 629, 644, 641), (613, 628, 645, 643), (654, 655, 646, 647, 653, 658, 661, 659), (651, 652, 648, 649, 650, 656, 660, 657), (477, 21, 647, 646), (628, 613, 659, 661), (97, 612, 658, 653), (543, 23, 649, 648), (613, 98, 654, 659), (23, 95, 650, 649), (20, 477, 646, 655), (96, 22, 652, 651), (22, 543, 648, 652), (21, 97, 653, 647), (610, 629, 660, 656), (98, 20, 655, 654), (612, 628, 661, 658), (95, 610, 656, 650), (87, 86, 663, 662), (85, 84, 665, 664), (84, 616, 666, 665), (617, 85, 664, 667), (86, 618, 668, 663), (619, 87, 662, 669), (616, 617, 667, 666), (618, 619, 669, 668), (673, 672, 675, 674), (671, 670, 677, 676), (85, 617, 675, 672), (84, 85, 672, 673), (617, 616, 674, 675), (618, 86, 671, 676), (616, 84, 673, 674), (86, 87, 670, 671), (252, 258, 714, 724), (238, 239, 679, 678), (239, 240, 680, 679), (240, 241, 681, 680), (242, 243, 683, 682), (243, 244, 684, 683), (244, 245, 685, 684), (255, 254, 686, 687), (256, 255, 687, 688), (257, 256, 688, 689), (259, 258, 690, 691), (260, 259, 691, 692), (261, 260, 692, 693), (246, 238, 678, 694), (241, 247, 695, 681), (248, 242, 682, 696), (245, 249, 697, 685), (250, 246, 694, 698), (247, 251, 699, 695), (252, 248, 696, 700), (249, 253, 701, 697), (254, 250, 698, 686), (251, 257, 689, 699), (258, 252, 700, 690), (253, 261, 693, 701), (706, 720, 724, 714, 715, 716, 717, 725, 721, 709, 708, 707), (702, 718, 722, 710, 711, 712, 713, 723, 719, 705, 704, 703), (249, 245, 709, 721), (256, 257, 713, 712), (261, 253, 725, 717), (240, 239, 703, 704), (246, 250, 722, 718), (258, 259, 715, 714), (241, 240, 704, 705), (251, 247, 719, 723), (259, 260, 716, 715), (243, 242, 706, 707), (248, 252, 724, 720), (260, 261, 717, 716), (244, 243, 707, 708), (253, 249, 721, 725), (238, 246, 718, 702), (245, 244, 708, 709), (250, 254, 710, 722), (247, 241, 705, 719), (254, 255, 711, 710), (257, 251, 723, 713), (242, 248, 720, 706), (255, 256, 712, 711)])
me_cube_001.polygons.foreach_set('material_index', [0, 0, 0, 0, 0, 0, 0, 0, 0, 0, 0, 0, 0, 0, 0, 1, 0, 0, 2, 0, 0, 0, 0, 0, 0, 0, 0, 0, 0, 0, 0, 0, 0, 0, 0, 0, 0, 0, 0, 0, 0, 0, 0, 0, 0, 0, 0, 0, 0, 0, 0, 0, 0, 0, 0, 0, 0, 0, 0, 0, 0, 0, 0, 0, 0, 0, 0, 0, 0, 0, 0, 0, 0, 0, 0, 0, 0, 0, 0, 0, 0, 0, 0, 0, 0, 0, 0, 0, 0, 0, 0, 0, 0, 0, 0, 0, 0, 0, 0, 0, 0, 0, 0, 0, 0, 0, 0, 0, 0, 0, 0, 0, 0, 0, 0, 0, 0, 0, 0, 0, 0, 0, 0, 0, 0, 0, 0, 0, 0, 0, 0, 0, 0, 0, 0, 0, 0, 0, 0, 0, 0, 0, 0, 1, 0, 1, 0, 1, 0, 1, 0, 1, 0, 1, 0, 1, 0, 1, 0, 1, 0, 1, 0, 1, 0, 1, 0, 0, 0, 0, 0, 0, 0, 0, 0, 1, 0, 1, 0, 1, 0, 1, 0, 1, 0, 1, 0, 1, 0, 1, 0, 1, 0, 1, 0, 1, 0, 1, 0, 0, 0, 0, 0, 0, 0, 0, 0, 1, 0, 1, 0, 1, 0, 1, 0, 1, 0, 1, 0, 1, 0, 1, 0, 1, 0, 1, 0, 1, 0, 1, 0, 0, 0, 0, 0, 0, 0, 0, 0, 0, 0, 0, 0, 1, 0, 3, 1, 1, 1, 1, 1, 1, 1, 1, 1, 1, 1, 1, 1, 1, 1, 1, 1, 1, 1, 1, 1, 1, 1, 1, 1, 1, 1, 1, 1, 1, 1, 1, 1, 1, 1, 1, 1, 1, 1, 1, 1, 1, 1, 1, 1, 1, 1, 1, 1, 1, 1, 1, 1, 1, 1, 1, 1, 1, 1, 1, 1, 1, 1, 1, 1, 1, 1, 1, 1, 1, 1, 1, 1, 1, 1, 1, 1, 1, 1, 1, 1, 1, 1, 1, 1, 1, 1, 1, 1, 1, 1, 1, 1, 1, 1, 1, 3, 1, 3, 1, 3, 1, 3, 1, 3, 1, 3, 1, 1, 1, 1, 1, 1, 1, 1, 1, 1, 1, 1, 1, 1, 1, 1, 1, 1, 1, 1, 1, 3, 1, 3, 1, 3, 1, 3, 1, 3, 1, 3, 1, 1, 1, 1, 1, 1, 1, 1, 1, 1, 1, 1, 1, 1, 1, 1, 1, 1, 1, 1, 3, 1, 1, 3, 3, 1, 1, 3, 3, 1, 1, 3, 1, 1, 1, 1, 1, 1, 1, 1, 1, 1, 1, 1, 1, 1, 1, 1, 1, 1, 1, 1, 2, 2, 2, 1, 1, 1, 1, 1, 1, 1, 2, 1, 2, 1, 2, 2, 1, 2, 1, 2, 2, 2, 1, 2, 1, 1, 1, 1, 1, 1, 3, 1, 1, 3, 1, 1, 1, 1, 3, 1, 3, 1, 1, 1, 1, 1, 1, 1, 1, 1, 1, 1, 1, 1, 1, 1, 1, 1, 1, 1, 1, 0, 1, 0, 0, 0, 0, 0, 0, 0, 1, 1, 0, 0, 0, 0, 0, 0, 0, 0, 0, 0, 2, 0, 0, 2, 2, 2, 1, 2, 1, 1, 1, 3, 1, 1, 3, 1, 1, 1, 1, 3, 1, 3, 1, 1, 1, 1, 1, 1, 1, 1, 1, 1, 1, 1, 1, 1, 1, 1, 1, 0, 0, 1, 0, 0, 1, 1, 1, 1, 1, 1, 1, 0, 0, 0, 1, 0, 0, 0, 0, 0, 0, 0, 0, 0, 0, 0, 0, 0, 0, 0, 1, 1, 1, 1, 0, 0, 0, 0, 0, 0, 0, 0, 0, 0, 1, 0, 1, 0, 0, 0, 0, 2, 2, 2, 1, 1, 1, 1, 1, 1, 1, 1, 2, 2, 1, 1, 1, 1, 2, 2, 2, 2, 1, 2, 1, 1, 2, 1, 2, 1, 2, 1, 2, 1, 1, 1, 1, 1, 1, 1, 1, 1, 3, 3, 1, 0, 1, 1, 1, 0, 0, 1, 1, 1, 1, 1, 1, 1, 1, 1, 1, 1, 1, 1, 1, 1, 1, 1, 1, 1, 1, 1, 1, 1, 1, 3, 3, 1, 1, 1, 1, 0, 1, 1, 1, 1, 1, 0, 1, 1, 1, 0, 1, 0, 1, 1, 1, 0, 1])
_uv = me_cube_001.uv_layers.new(name='UVMap')
_uv.uv.foreach_set('vector', [0.2066, 0.5806, 0.2583, 0.5806, 0.2583, 0.6062, 0.2066, 0.6062, 0.7099, 0.5806, 0.7583, 0.5806, 0.7583, 0.6062, 0.7099, 0.6062, 0.3099, 0.02556, 0.2583, 0.02556, 0.2583, 3.059e-08, 0.3099, 2.447e-08, 0.8066, 0.02569, 0.7583, 0.02569, 0.7583, 0.0001341, 0.8066, 0.0001341, 0.04834, 0.8134, 0.04834, 0.8653, 5.763e-08, 0.8653, 2.882e-08, 0.8134, 0.4351, 0.658, 0.4351, 0.6062, 0.4834, 0.6062, 0.4834, 0.658, 0.2417, 0.658, 0.2417, 0.6062, 0.2901, 0.6062, 0.2901, 0.658, 0.3142, 0.658, 0.3142, 0.6062, 0.3384, 0.6062, 0.3384, 0.658, 0.3384, 0.658, 0.3384, 0.6062, 0.3868, 0.6062, 0.3868, 0.658, 0.4109, 0.658, 0.4109, 0.6062, 0.4351, 0.6062, 0.4351, 0.658, 0.2417, 0.8134, 0.2417, 0.8653, 0.1934, 0.8653, 0.1934, 0.8134, 0.1692, 0.8134, 0.1692, 0.8653, 0.145, 0.8653, 0.145, 0.8134, 0.145, 0.8134, 0.145, 0.8653, 0.09669, 0.8653, 0.09669, 0.8134, 0.07252, 0.8134, 0.07252, 0.8653, 0.04834, 0.8653, 0.04834, 0.8134, 1.0, 0.02569, 0.9517, 0.02569, 0.9517, 0.0001341, 1.0, 0.0001341, 0.3837, 0.8653, 0.3837, 0.941, 0.3656, 0.941, 0.3656, 0.8653, 0.9033, 0.02569, 0.855, 0.02569, 0.855, 0.0001341, 0.9033, 0.0001341, 0.5166, 0.5806, 0.5649, 0.5806, 0.5649, 0.6062, 0.5166, 0.6062, 0.6646, 0.8749, 0.6646, 0.893, 0.6374, 0.893, 0.6374, 0.8749, 0.07252, 0.6062, 0.07252, 0.658, 0.04834, 0.658, 0.04834, 0.6062, 0.07252, 0.658, 0.07252, 0.7098, 0.04834, 0.7098, 0.04834, 0.658, 0.07252, 0.7098, 0.07252, 0.7616, 0.04834, 0.7616, 0.04834, 0.7098, 0.07252, 0.7616, 0.07252, 0.8134, 0.04834, 0.8134, 0.04834, 0.7616, 0.145, 0.6062, 0.145, 0.658, 0.09669, 0.658, 0.09669, 0.6062, 0.145, 0.658, 0.145, 0.7098, 0.09669, 0.7098, 0.09669, 0.658, 0.145, 0.7098, 0.145, 0.7616, 0.09669, 0.7616, 0.09669, 0.7098, 0.145, 0.7616, 0.145, 0.8134, 0.09669, 0.8134, 0.09669, 0.7616, 0.1692, 0.6062, 0.1692, 0.658, 0.145, 0.658, 0.145, 0.6062, 0.1692, 0.658, 0.1692, 0.7098, 0.145, 0.7098, 0.145, 0.658, 0.1692, 0.7098, 0.1692, 0.7616, 0.145, 0.7616, 0.145, 0.7098, 0.1692, 0.7616, 0.1692, 0.8134, 0.145, 0.8134, 0.145, 0.7616, 0.2417, 0.6062, 0.2417, 0.658, 0.1934, 0.658, 0.1934, 0.6062, 0.2417, 0.658, 0.2417, 0.7098, 0.1934, 0.7098, 0.1934, 0.658, 0.2417, 0.7098, 0.2417, 0.7616, 0.1934, 0.7616, 0.1934, 0.7098, 0.2417, 0.7616, 0.2417, 0.8134, 0.1934, 0.8134, 0.1934, 0.7616, 0.4109, 0.8653, 0.4109, 0.8134, 0.4351, 0.8134, 0.4351, 0.8653, 0.4109, 0.8134, 0.4109, 0.7616, 0.4351, 0.7616, 0.4351, 0.8134, 0.4109, 0.7616, 0.4109, 0.7098, 0.4351, 0.7098, 0.4351, 0.7616, 0.4109, 0.7098, 0.4109, 0.658, 0.4351, 0.658, 0.4351, 0.7098, 0.3384, 0.8653, 0.3384, 0.8134, 0.3868, 0.8134, 0.3868, 0.8653, 0.3384, 0.8134, 0.3384, 0.7616, 0.3868, 0.7616, 0.3868, 0.8134, 0.3384, 0.7616, 0.3384, 0.7098, 0.3868, 0.7098, 0.3868, 0.7616, 0.3384, 0.7098, 0.3384, 0.658, 0.3868, 0.658, 0.3868, 0.7098, 0.3142, 0.8653, 0.3142, 0.8134, 0.3384, 0.8134, 0.3384, 0.8653, 0.3142, 0.8134, 0.3142, 0.7616, 0.3384, 0.7616, 0.3384, 0.8134, 0.3142, 0.7616, 0.3142, 0.7098, 0.3384, 0.7098, 0.3384, 0.7616, 0.3142, 0.7098, 0.3142, 0.658, 0.3384, 0.658, 0.3384, 0.7098, 0.2417, 0.8653, 0.2417, 0.8134, 0.2901, 0.8134, 0.2901, 0.8653, 0.2417, 0.8134, 0.2417, 0.7616, 0.2901, 0.7616, 0.2901, 0.8134, 0.2417, 0.7616, 0.2417, 0.7098, 0.2901, 0.7098, 0.2901, 0.7616, 0.2417, 0.7098, 0.2417, 0.658, 0.2901, 0.658, 0.2901, 0.7098, 0.4351, 0.8653, 0.4351, 0.8134, 0.4834, 0.8134, 0.4834, 0.8653, 0.4351, 0.8134, 0.4351, 0.7616, 0.4834, 0.7616, 0.4834, 0.8134, 0.4351, 0.7616, 0.4351, 0.7098, 0.4834, 0.7098, 0.4834, 0.7616, 0.4351, 0.7098, 0.4351, 0.658, 0.4834, 0.658, 0.4834, 0.7098, 0.04834, 0.6062, 0.04834, 0.658, 1.441e-08, 0.658, 0.0, 0.6062, 0.04834, 0.658, 0.04834, 0.7098, 2.882e-08, 0.7098, 1.441e-08, 0.658, 0.04834, 0.7098, 0.04834, 0.7616, 2.882e-08, 0.7616, 2.882e-08, 0.7098, 0.04834, 0.7616, 0.04834, 0.8134, 2.882e-08, 0.8134, 2.882e-08, 0.7616, 0.5166, 0.02556, 0.4649, 0.02556, 0.4649, 6.117e-09, 0.5166, 0.0, 0.4649, 0.02556, 0.4132, 0.02556, 0.4132, 1.223e-08, 0.4649, 6.117e-09, 0.4132, 0.02556, 0.3616, 0.02556, 0.3616, 1.835e-08, 0.4132, 1.223e-08, 0.3616, 0.02556, 0.3099, 0.02556, 0.3099, 2.447e-08, 0.3616, 1.835e-08, 2.882e-08, 0.5806, 0.05166, 0.5806, 0.05166, 0.6062, 1.441e-08, 0.6062, 0.05166, 0.5806, 0.1033, 0.5806, 0.1033, 0.6062, 0.05166, 0.6062, 0.1033, 0.5806, 0.155, 0.5806, 0.155, 0.6062, 0.1033, 0.6062, 0.155, 0.5806, 0.2066, 0.5806, 0.2066, 0.6062, 0.155, 0.6062, 0.155, 0.4074, 0.2066, 0.4074, 0.2066, 0.4583, 0.155, 0.4583, 0.1033, 0.4074, 0.155, 0.4074, 0.155, 0.4583, 0.1033, 0.4583, 0.05166, 0.4074, 0.1033, 0.4074, 0.1033, 0.4583, 0.05166, 0.4583, 1.441e-08, 0.4074, 0.05166, 0.4074, 0.05166, 0.4583, 1.441e-08, 0.4583, 0.3616, 0.1988, 0.3099, 0.1988, 0.3099, 0.1479, 0.3616, 0.1479, 0.4132, 0.1988, 0.3616, 0.1988, 0.3616, 0.1479, 0.4132, 0.1479, 0.4649, 0.1988, 0.4132, 0.1988, 0.4132, 0.1479, 0.4649, 0.1479, 0.5166, 0.1988, 0.4649, 0.1988, 0.4649, 0.1479, 0.5166, 0.1479, 0.6858, 0.4074, 0.7099, 0.4074, 0.7099, 0.4583, 0.6858, 0.4583, 0.6132, 0.4074, 0.6616, 0.4074, 0.6616, 0.4583, 0.6132, 0.4583, 0.5891, 0.4074, 0.6132, 0.4074, 0.6132, 0.4583, 0.5891, 0.4583, 0.5166, 0.4074, 0.5649, 0.4074, 0.5649, 0.4583, 0.5166, 0.4583, 0.8308, 0.1989, 0.8066, 0.1989, 0.8066, 0.148, 0.8308, 0.148, 0.9033, 0.1989, 0.855, 0.1989, 0.855, 0.148, 0.9033, 0.148, 0.9275, 0.1989, 0.9033, 0.1989, 0.9033, 0.148, 0.9275, 0.148, 1.0, 0.1989, 0.9517, 0.1989, 0.9517, 0.148, 1.0, 0.148, 0.8066, 0.1989, 0.7583, 0.1989, 0.7583, 0.148, 0.8066, 0.148, 0.3099, 0.1988, 0.2583, 0.1988, 0.2583, 0.1479, 0.3099, 0.1479, 0.7099, 0.4074, 0.7583, 0.4074, 0.7583, 0.4583, 0.7099, 0.4583, 0.2066, 0.4074, 0.2583, 0.4074, 0.2583, 0.4583, 0.2066, 0.4583, 0.155, 0.4988, 0.2066, 0.4988, 0.2066, 0.5806, 0.155, 0.5806, 0.1033, 0.4988, 0.155, 0.4988, 0.155, 0.5806, 0.1033, 0.5806, 0.05166, 0.4988, 0.1033, 0.4988, 0.1033, 0.5806, 0.05166, 0.5806, 0.0, 0.4988, 0.05166, 0.4988, 0.05166, 0.5806, 2.882e-08, 0.5806, 0.3616, 0.1073, 0.3099, 0.1073, 0.3099, 0.02556, 0.3616, 0.02556, 0.4132, 0.1073, 0.3616, 0.1073, 0.3616, 0.02556, 0.4132, 0.02556, 0.4649, 0.1073, 0.4132, 0.1073, 0.4132, 0.02556, 0.4649, 0.02556, 0.5166, 0.1073, 0.4649, 0.1073, 0.4649, 0.02556, 0.5166, 0.02556, 0.5166, 0.4988, 0.5649, 0.4988, 0.5649, 0.5806, 0.5166, 0.5806, 0.9033, 0.1075, 0.855, 0.1075, 0.855, 0.02569, 0.9033, 0.02569, 1.0, 0.1075, 0.9517, 0.1075, 0.9517, 0.02569, 1.0, 0.02569, 0.8066, 0.1075, 0.7583, 0.1075, 0.7583, 0.02569, 0.8066, 0.02569, 0.3099, 0.1073, 0.2583, 0.1073, 0.2583, 0.02556, 0.3099, 0.02556, 0.7099, 0.4988, 0.7583, 0.4988, 0.7583, 0.5806, 0.7099, 0.5806, 0.2066, 0.4988, 0.2583, 0.4988, 0.2583, 0.5806, 0.2066, 0.5806, 0.2066, 0.0, 0.2583, 0.0, 0.2583, 0.05092, 0.2066, 0.05092, 0.2066, 0.05092, 0.2583, 0.05092, 0.2583, 0.1018, 0.2066, 0.1018, 0.2066, 0.1018, 0.2583, 0.1018, 0.2583, 0.1528, 0.2066, 0.1528, 0.2066, 0.1528, 0.2583, 0.1528, 0.2583, 0.2037, 0.2066, 0.2037, 0.2066, 0.2037, 0.2583, 0.2037, 0.2583, 0.2546, 0.2066, 0.2546, 0.2066, 0.2546, 0.2583, 0.2546, 0.2583, 0.3055, 0.2066, 0.3055, 0.2066, 0.3055, 0.2583, 0.3055, 0.2583, 0.3565, 0.2066, 0.3565, 0.2066, 0.3565, 0.2583, 0.3565, 0.2583, 0.4074, 0.2066, 0.4074, 0.7099, 0.0, 0.7583, 0.0, 0.7583, 0.05092, 0.7099, 0.05092, 0.7099, 0.05092, 0.7583, 0.05092, 0.7583, 0.1018, 0.7099, 0.1018, 0.7099, 0.1018, 0.7583, 0.1018, 0.7583, 0.1528, 0.7099, 0.1528, 0.7099, 0.1528, 0.7583, 0.1528, 0.7583, 0.2037, 0.7099, 0.2037, 0.7099, 0.2037, 0.7583, 0.2037, 0.7583, 0.2546, 0.7099, 0.2546, 0.7099, 0.2546, 0.7583, 0.2546, 0.7583, 0.3055, 0.7099, 0.3055, 0.7099, 0.3055, 0.7583, 0.3055, 0.7583, 0.3565, 0.7099, 0.3565, 0.7099, 0.3565, 0.7583, 0.3565, 0.7583, 0.4074, 0.7099, 0.4074, 0.3099, 0.6062, 0.2583, 0.6062, 0.2583, 0.5552, 0.3099, 0.5552, 0.3099, 0.5552, 0.2583, 0.5552, 0.2583, 0.5043, 0.3099, 0.5043, 0.3099, 0.5043, 0.2583, 0.5043, 0.2583, 0.4534, 0.3099, 0.4534, 0.3099, 0.4534, 0.2583, 0.4534, 0.2583, 0.4025, 0.3099, 0.4025, 0.3099, 0.4025, 0.2583, 0.4025, 0.2583, 0.3516, 0.3099, 0.3516, 0.3099, 0.3516, 0.2583, 0.3516, 0.2583, 0.3006, 0.3099, 0.3006, 0.3099, 0.3006, 0.2583, 0.3006, 0.2583, 0.2497, 0.3099, 0.2497, 0.3099, 0.2497, 0.2583, 0.2497, 0.2583, 0.1988, 0.3099, 0.1988, 0.8066, 0.6063, 0.7583, 0.6063, 0.7583, 0.5554, 0.8066, 0.5554, 0.8066, 0.5554, 0.7583, 0.5554, 0.7583, 0.5045, 0.8066, 0.5045, 0.8066, 0.5045, 0.7583, 0.5045, 0.7583, 0.4535, 0.8066, 0.4535, 0.8066, 0.4535, 0.7583, 0.4535, 0.7583, 0.4026, 0.8066, 0.4026, 0.8066, 0.4026, 0.7583, 0.4026, 0.7583, 0.3517, 0.8066, 0.3517, 0.8066, 0.3517, 0.7583, 0.3517, 0.7583, 0.3008, 0.8066, 0.3008, 0.8066, 0.3008, 0.7583, 0.3008, 0.7583, 0.2498, 0.8066, 0.2498, 0.8066, 0.2498, 0.7583, 0.2498, 0.7583, 0.1989, 0.8066, 0.1989, 1.0, 0.6063, 0.9517, 0.6063, 0.9517, 0.5554, 1.0, 0.5554, 1.0, 0.5554, 0.9517, 0.5554, 0.9517, 0.5045, 1.0, 0.5045, 1.0, 0.5045, 0.9517, 0.5045, 0.9517, 0.4535, 1.0, 0.4535, 1.0, 0.4535, 0.9517, 0.4535, 0.9517, 0.4026, 1.0, 0.4026, 1.0, 0.4026, 0.9517, 0.4026, 0.9517, 0.3517, 1.0, 0.3517, 1.0, 0.3517, 0.9517, 0.3517, 0.9517, 0.3008, 1.0, 0.3008, 1.0, 0.3008, 0.9517, 0.3008, 0.9517, 0.2498, 1.0, 0.2498, 1.0, 0.2498, 0.9517, 0.2498, 0.9517, 0.1989, 1.0, 0.1989, 0.9275, 0.6063, 0.9033, 0.6063, 0.9033, 0.5554, 0.9275, 0.5554, 0.7371, 0.9688, 0.7371, 0.9476, 0.7522, 0.9476, 0.7522, 0.9688, 0.9275, 0.5045, 0.9033, 0.5045, 0.9033, 0.4535, 0.9275, 0.4535, 0.8501, 0.9219, 0.8501, 0.8831, 0.8653, 0.8831, 0.8653, 0.9219, 0.9275, 0.4026, 0.9033, 0.4026, 0.9033, 0.3517, 0.9275, 0.3517, 0.01511, 0.9774, 0.01511, 0.9562, 0.03021, 0.9562, 0.03021, 0.9774, 0.9275, 0.3008, 0.9033, 0.3008, 0.9033, 0.2498, 0.9275, 0.2498, 0.03021, 0.8865, 0.03021, 0.8653, 0.04532, 0.8653, 0.04532, 0.8865, 0.9033, 0.6063, 0.855, 0.6063, 0.855, 0.5554, 0.9033, 0.5554, 0.6157, 0.9509, 0.6157, 0.9121, 0.6308, 0.9121, 0.6308, 0.9509, 0.9033, 0.5045, 0.855, 0.5045, 0.855, 0.4535, 0.9033, 0.4535, 0.04532, 0.8865, 0.04532, 0.8653, 0.06043, 0.8653, 0.06043, 0.8865, 0.9033, 0.4026, 0.855, 0.4026, 0.855, 0.3517, 0.9033, 0.3517, 0.06043, 0.9774, 0.06043, 0.9562, 0.07554, 0.9562, 0.07554, 0.9774, 0.9033, 0.3008, 0.855, 0.3008, 0.855, 0.2498, 0.9033, 0.2498, 0.09064, 0.9562, 0.09064, 0.9077, 0.1058, 0.9077, 0.1058, 0.9562, 0.8308, 0.6063, 0.8066, 0.6063, 0.8066, 0.5554, 0.8308, 0.5554, 0.01511, 0.8865, 0.01511, 0.8653, 0.03021, 0.8653, 0.03021, 0.8865, 0.8308, 0.5045, 0.8066, 0.5045, 0.8066, 0.4535, 0.8308, 0.4535, 0.0, 0.9562, 0.0, 0.9077, 0.01511, 0.9077, 0.01511, 0.9562, 0.8308, 0.4026, 0.8066, 0.4026, 0.8066, 0.3517, 0.8308, 0.3517, 0.04532, 0.9774, 0.04532, 0.9562, 0.06043, 0.9562, 0.06043, 0.9774, 0.8308, 0.3008, 0.8066, 0.3008, 0.8066, 0.2498, 0.8308, 0.2498, 0.07554, 0.9562, 0.07554, 0.9077, 0.09064, 0.9077, 0.09064, 0.9562, 0.5166, 5.781e-08, 0.5649, 0.0, 0.5649, 0.05092, 0.5166, 0.05092, 0.5166, 0.05092, 0.5649, 0.05092, 0.5649, 0.1018, 0.5166, 0.1018, 0.5166, 0.1018, 0.5649, 0.1018, 0.5649, 0.1528, 0.5166, 0.1528, 0.5166, 0.1528, 0.5649, 0.1528, 0.5649, 0.2037, 0.5166, 0.2037, 0.5166, 0.2037, 0.5649, 0.2037, 0.5649, 0.2546, 0.5166, 0.2546, 0.5166, 0.2546, 0.5649, 0.2546, 0.5649, 0.3055, 0.5166, 0.3055, 0.5166, 0.3055, 0.5649, 0.3055, 0.5649, 0.3565, 0.5166, 0.3565, 0.5166, 0.3565, 0.5649, 0.3565, 0.5649, 0.4074, 0.5166, 0.4074, 0.5891, 0.0, 0.6132, 0.0, 0.6132, 0.05092, 0.5891, 0.05092, 0.2115, 0.8865, 0.2115, 0.9077, 0.1964, 0.9077, 0.1964, 0.8865, 0.5891, 0.1018, 0.6132, 0.1018, 0.6132, 0.1528, 0.5891, 0.1528, 0.7746, 0.8831, 0.7746, 0.9219, 0.7595, 0.9219, 0.7595, 0.8831, 0.5891, 0.2037, 0.6132, 0.2037, 0.6132, 0.2546, 0.5891, 0.2546, 0.1964, 0.9774, 0.1964, 0.9986, 0.1813, 0.9986, 0.1813, 0.9774, 0.5891, 0.3055, 0.6132, 0.3055, 0.6132, 0.3565, 0.5891, 0.3565, 0.1209, 0.9774, 0.1209, 0.9986, 0.1058, 0.9986, 0.1058, 0.9774, 0.6132, 0.0, 0.6616, 0.0, 0.6616, 0.05092, 0.6132, 0.05092, 0.8955, 0.9219, 0.8955, 0.8831, 0.9106, 0.8831, 0.9106, 0.9219, 0.6132, 0.1018, 0.6616, 0.1018, 0.6616, 0.1528, 0.6132, 0.1528, 0.2266, 0.8865, 0.2266, 0.9077, 0.2115, 0.9077, 0.2115, 0.8865, 0.6132, 0.2037, 0.6616, 0.2037, 0.6616, 0.2546, 0.6132, 0.2546, 0.1511, 0.8865, 0.1511, 0.9077, 0.136, 0.9077, 0.136, 0.8865, 0.6132, 0.3055, 0.6616, 0.3055, 0.6616, 0.3565, 0.6132, 0.3565, 0.8048, 0.9219, 0.8048, 0.8831, 0.8199, 0.8831, 0.8199, 0.9219, 0.6858, 0.0, 0.7099, 0.0, 0.7099, 0.05092, 0.6858, 0.05092, 0.2115, 0.9774, 0.2115, 0.9986, 0.1964, 0.9986, 0.1964, 0.9774, 0.6858, 0.1018, 0.7099, 0.1018, 0.7099, 0.1528, 0.6858, 0.1528, 0.136, 0.9774, 0.136, 0.9986, 0.1209, 0.9986, 0.1209, 0.9774, 0.6858, 0.2037, 0.7099, 0.2037, 0.7099, 0.2546, 0.6858, 0.2546, 0.5317, 0.9245, 0.5317, 0.8857, 0.5468, 0.8857, 0.5468, 0.9245, 0.6858, 0.3055, 0.7099, 0.3055, 0.7099, 0.3565, 0.6858, 0.3565, 0.1209, 0.8865, 0.1209, 0.9077, 0.1058, 0.9077, 0.1058, 0.8865, 0.5166, 0.6062, 0.4649, 0.6062, 0.4649, 0.5552, 0.5166, 0.5552, 0.5166, 0.5552, 0.4649, 0.5552, 0.4649, 0.5043, 0.5166, 0.5043, 0.5166, 0.5043, 0.4649, 0.5043, 0.4649, 0.4534, 0.5166, 0.4534, 0.5166, 0.4534, 0.4649, 0.4534, 0.4649, 0.4025, 0.5166, 0.4025, 0.5166, 0.4025, 0.4649, 0.4025, 0.4649, 0.3516, 0.5166, 0.3516, 0.5166, 0.3516, 0.4649, 0.3516, 0.4649, 0.3006, 0.5166, 0.3006, 0.5166, 0.3006, 0.4649, 0.3006, 0.4649, 0.2497, 0.5166, 0.2497, 0.5166, 0.2497, 0.4649, 0.2497, 0.4649, 0.1988, 0.5166, 0.1988, 0.4649, 0.6062, 0.4132, 0.6062, 0.4132, 0.5552, 0.4649, 0.5552, 0.9831, 0.6521, 0.9831, 0.704, 0.968, 0.704, 0.968, 0.6521, 0.4649, 0.5043, 0.4132, 0.5043, 0.4132, 0.4534, 0.4649, 0.4534, 0.722, 0.9542, 0.722, 0.9024, 0.7371, 0.9024, 0.7371, 0.9542, 0.4649, 0.4025, 0.4132, 0.4025, 0.4132, 0.3516, 0.4649, 0.3516, 0.7069, 0.8567, 0.7069, 0.9024, 0.6918, 0.9024, 0.6918, 0.8567, 0.4649, 0.3006, 0.4132, 0.3006, 0.4132, 0.2497, 0.4649, 0.2497, 0.722, 0.9024, 0.722, 0.9542, 0.7069, 0.9542, 0.7069, 0.9024, 0.4132, 0.6062, 0.3616, 0.6062, 0.3616, 0.5552, 0.4132, 0.5552, 0.9529, 0.6521, 0.9529, 0.6064, 0.968, 0.6064, 0.968, 0.6521, 0.4132, 0.5043, 0.3616, 0.5043, 0.3616, 0.4534, 0.4132, 0.4534, 0.9505, 0.8473, 0.9505, 0.7955, 0.9656, 0.7955, 0.9656, 0.8473, 0.4132, 0.4025, 0.3616, 0.4025, 0.3616, 0.3516, 0.4132, 0.3516, 0.9958, 0.7497, 0.9958, 0.7955, 0.9807, 0.7955, 0.9807, 0.7497, 0.4132, 0.3006, 0.3616, 0.3006, 0.3616, 0.2497, 0.4132, 0.2497, 0.7069, 0.9542, 0.7069, 1.0, 0.6918, 1.0, 0.6918, 0.9542, 0.3616, 0.6062, 0.3099, 0.6062, 0.3099, 0.5552, 0.3616, 0.5552, 0.9656, 0.7955, 0.9656, 0.7497, 0.9807, 0.7497, 0.9807, 0.7955, 0.3616, 0.5043, 0.3099, 0.5043, 0.3099, 0.4534, 0.3616, 0.4534, 0.9529, 0.7497, 0.9529, 0.704, 0.968, 0.704, 0.968, 0.7497, 0.3616, 0.4025, 0.3099, 0.4025, 0.3099, 0.3516, 0.3616, 0.3516, 0.9831, 0.6064, 0.9831, 0.6521, 0.968, 0.6521, 0.968, 0.6064, 0.3616, 0.3006, 0.3099, 0.3006, 0.3099, 0.2497, 0.3616, 0.2497, 0.9958, 0.8473, 0.9958, 0.893, 0.9807, 0.893, 0.9807, 0.8473, 0.0, 0.0, 0.05166, 0.0, 0.05166, 0.05092, 0.0, 0.05092, 0.0, 0.05092, 0.05166, 0.05092, 0.05166, 0.1018, 0.0, 0.1018, 0.0, 0.1018, 0.05166, 0.1018, 0.05166, 0.1528, 1.441e-08, 0.1528, 1.441e-08, 0.1528, 0.05166, 0.1528, 0.05166, 0.2037, 1.441e-08, 0.2037, 1.441e-08, 0.2037, 0.05166, 0.2037, 0.05166, 0.2546, 0.0, 0.2546, 0.0, 0.2546, 0.05166, 0.2546, 0.05166, 0.3055, 0.0, 0.3055, 0.0, 0.3055, 0.05166, 0.3055, 0.05166, 0.3565, 1.441e-08, 0.3565, 1.441e-08, 0.3565, 0.05166, 0.3565, 0.05166, 0.4074, 1.441e-08, 0.4074, 0.05166, 0.0, 0.1033, 0.0, 0.1033, 0.05092, 0.05166, 0.05092, 0.05166, 0.2037, 0.1033, 0.2037, 0.1033, 0.2546, 0.05166, 0.2546, 0.1033, 0.0, 0.155, 0.0, 0.155, 0.05092, 0.1033, 0.05092, 0.1033, 0.2037, 0.155, 0.2037, 0.155, 0.2546, 0.1033, 0.2546, 0.155, 0.0, 0.2066, 0.0, 0.2066, 0.05092, 0.155, 0.05092, 0.3475, 0.9519, 0.3475, 0.9877, 0.3324, 0.9877, 0.3324, 0.9519, 0.155, 0.2037, 0.2066, 0.2037, 0.2066, 0.2546, 0.155, 0.2546, 0.9456, 0.5493, 0.9456, 0.5105, 0.9517, 0.5045, 0.9517, 0.5554, 0.9456, 0.4475, 0.9456, 0.4087, 0.9517, 0.4026, 0.9517, 0.4535, 0.9456, 0.3456, 0.9456, 0.3068, 0.9517, 0.3008, 0.9517, 0.3517, 0.9456, 0.2438, 0.9456, 0.205, 0.9517, 0.1989, 0.9517, 0.2498, 0.8127, 0.5105, 0.8127, 0.5493, 0.8066, 0.5554, 0.8066, 0.5045, 0.8127, 0.4087, 0.8127, 0.4475, 0.8066, 0.4535, 0.8066, 0.4026, 0.8127, 0.3068, 0.8127, 0.3456, 0.8066, 0.3517, 0.8066, 0.3008, 0.8127, 0.205, 0.8127, 0.2438, 0.8066, 0.2498, 0.8066, 0.1989, 0.5709, 0.05698, 0.5709, 0.09578, 0.5649, 0.1018, 0.5649, 0.05092, 0.5709, 0.1588, 0.5709, 0.1976, 0.5649, 0.2037, 0.5649, 0.1528, 0.5709, 0.2607, 0.5709, 0.2995, 0.5649, 0.3055, 0.5649, 0.2546, 0.5709, 0.3625, 0.5709, 0.4013, 0.5649, 0.4074, 0.5649, 0.3565, 0.7039, 0.09578, 0.7039, 0.05698, 0.7099, 0.05092, 0.7099, 0.1018, 0.7039, 0.1976, 0.7039, 0.1588, 0.7099, 0.1528, 0.7099, 0.2037, 0.7039, 0.2995, 0.7039, 0.2607, 0.7099, 0.2546, 0.7099, 0.3055, 0.7039, 0.4013, 0.7039, 0.3625, 0.7099, 0.3565, 0.7099, 0.4074, 0.4589, 0.5492, 0.4589, 0.5104, 0.4649, 0.5043, 0.4649, 0.5552, 0.4589, 0.4473, 0.4589, 0.4085, 0.4649, 0.4025, 0.4649, 0.4534, 0.4589, 0.3455, 0.4589, 0.3067, 0.4649, 0.3006, 0.4649, 0.3516, 0.4589, 0.2437, 0.4589, 0.2049, 0.4649, 0.1988, 0.4649, 0.2497, 0.316, 0.5104, 0.316, 0.5492, 0.3099, 0.5552, 0.3099, 0.5043, 0.316, 0.4085, 0.316, 0.4473, 0.3099, 0.4534, 0.3099, 0.4025, 0.316, 0.3067, 0.316, 0.3455, 0.3099, 0.3516, 0.3099, 0.3006, 0.316, 0.2049, 0.316, 0.2437, 0.3099, 0.2497, 0.3099, 0.1988, 0.9245, 0.5493, 0.9456, 0.5493, 0.9517, 0.5554, 0.9275, 0.5554, 0.9245, 0.5105, 0.9033, 0.5105, 0.9033, 0.5045, 0.9275, 0.5045, 0.9245, 0.4475, 0.9456, 0.4475, 0.9517, 0.4535, 0.9275, 0.4535, 0.9245, 0.4087, 0.9033, 0.4087, 0.9033, 0.4026, 0.9275, 0.4026, 0.9245, 0.3456, 0.9456, 0.3456, 0.9517, 0.3517, 0.9275, 0.3517, 0.9245, 0.3068, 0.9033, 0.3068, 0.9033, 0.3008, 0.9275, 0.3008, 0.9245, 0.2438, 0.9456, 0.2438, 0.9517, 0.2498, 0.9275, 0.2498, 0.9245, 0.205, 0.9033, 0.205, 0.9033, 0.1989, 0.9275, 0.1989, 0.855, 0.5493, 0.9033, 0.5493, 0.9033, 0.5554, 0.855, 0.5554, 0.9033, 0.5105, 0.855, 0.5105, 0.855, 0.5045, 0.9033, 0.5045, 0.855, 0.4475, 0.9033, 0.4475, 0.9033, 0.4535, 0.855, 0.4535, 0.9033, 0.4087, 0.855, 0.4087, 0.855, 0.4026, 0.9033, 0.4026, 0.855, 0.3456, 0.9033, 0.3456, 0.9033, 0.3517, 0.855, 0.3517, 0.9033, 0.3068, 0.855, 0.3068, 0.855, 0.3008, 0.9033, 0.3008, 0.855, 0.2438, 0.9033, 0.2438, 0.9033, 0.2498, 0.855, 0.2498, 0.9033, 0.205, 0.855, 0.205, 0.855, 0.1989, 0.9033, 0.1989, 0.8338, 0.5493, 0.855, 0.5493, 0.855, 0.5554, 0.8308, 0.5554, 0.8338, 0.5105, 0.8127, 0.5105, 0.8066, 0.5045, 0.8308, 0.5045, 0.8338, 0.4475, 0.855, 0.4475, 0.855, 0.4535, 0.8308, 0.4535, 0.8338, 0.4087, 0.8127, 0.4087, 0.8066, 0.4026, 0.8308, 0.4026, 0.8338, 0.3456, 0.855, 0.3456, 0.855, 0.3517, 0.8308, 0.3517, 0.8338, 0.3068, 0.8127, 0.3068, 0.8066, 0.3008, 0.8308, 0.3008, 0.8338, 0.2438, 0.855, 0.2438, 0.855, 0.2498, 0.8308, 0.2498, 0.8338, 0.205, 0.8127, 0.205, 0.8066, 0.1989, 0.8308, 0.1989, 0.5921, 0.05698, 0.5709, 0.05698, 0.5649, 0.05092, 0.5891, 0.05092, 0.5921, 0.09578, 0.6132, 0.09578, 0.6132, 0.1018, 0.5891, 0.1018, 0.5921, 0.1588, 0.5709, 0.1588, 0.5649, 0.1528, 0.5891, 0.1528, 0.5921, 0.1976, 0.6132, 0.1976, 0.6132, 0.2037, 0.5891, 0.2037, 0.5921, 0.2607, 0.5709, 0.2607, 0.5649, 0.2546, 0.5891, 0.2546, 0.5921, 0.2995, 0.6132, 0.2995, 0.6132, 0.3055, 0.5891, 0.3055, 0.5921, 0.3625, 0.5709, 0.3625, 0.5649, 0.3565, 0.5891, 0.3565, 0.5921, 0.4013, 0.6132, 0.4013, 0.6132, 0.4074, 0.5891, 0.4074, 0.6616, 0.05698, 0.6132, 0.05698, 0.6132, 0.05092, 0.6616, 0.05092, 0.6132, 0.09578, 0.6616, 0.09578, 0.6616, 0.1018, 0.6132, 0.1018, 0.6616, 0.1588, 0.6132, 0.1588, 0.6132, 0.1528, 0.6616, 0.1528, 0.6132, 0.1976, 0.6616, 0.1976, 0.6616, 0.2037, 0.6132, 0.2037, 0.6616, 0.2607, 0.6132, 0.2607, 0.6132, 0.2546, 0.6616, 0.2546, 0.6132, 0.2995, 0.6616, 0.2995, 0.6616, 0.3055, 0.6132, 0.3055, 0.6616, 0.3625, 0.6132, 0.3625, 0.6132, 0.3565, 0.6616, 0.3565, 0.6132, 0.4013, 0.6616, 0.4013, 0.6616, 0.4074, 0.6132, 0.4074, 0.6827, 0.05698, 0.6616, 0.05698, 0.6616, 0.05092, 0.6858, 0.05092, 0.6827, 0.09578, 0.7039, 0.09578, 0.7099, 0.1018, 0.6858, 0.1018, 0.6827, 0.1588, 0.6616, 0.1588, 0.6616, 0.1528, 0.6858, 0.1528, 0.6827, 0.1976, 0.7039, 0.1976, 0.7099, 0.2037, 0.6858, 0.2037, 0.6827, 0.2607, 0.6616, 0.2607, 0.6616, 0.2546, 0.6858, 0.2546, 0.6827, 0.2995, 0.7039, 0.2995, 0.7099, 0.3055, 0.6858, 0.3055, 0.6827, 0.3625, 0.6616, 0.3625, 0.6616, 0.3565, 0.6858, 0.3565, 0.6827, 0.4013, 0.7039, 0.4013, 0.7099, 0.4074, 0.6858, 0.4074, 0.4132, 0.5492, 0.4589, 0.5492, 0.4649, 0.5552, 0.4132, 0.5552, 0.4589, 0.5104, 0.4132, 0.5104, 0.4132, 0.5043, 0.4649, 0.5043, 0.4132, 0.4473, 0.4589, 0.4473, 0.4649, 0.4534, 0.4132, 0.4534, 0.4589, 0.4085, 0.4132, 0.4085, 0.4132, 0.4025, 0.4649, 0.4025, 0.4132, 0.3455, 0.4589, 0.3455, 0.4649, 0.3516, 0.4132, 0.3516, 0.4589, 0.3067, 0.4132, 0.3067, 0.4132, 0.3006, 0.4649, 0.3006, 0.4132, 0.2437, 0.4589, 0.2437, 0.4649, 0.2497, 0.4132, 0.2497, 0.4589, 0.2049, 0.4132, 0.2049, 0.4132, 0.1988, 0.4649, 0.1988, 0.3616, 0.5492, 0.4132, 0.5492, 0.4132, 0.5552, 0.3616, 0.5552, 0.4132, 0.5104, 0.3616, 0.5104, 0.3616, 0.5043, 0.4132, 0.5043, 0.3616, 0.4473, 0.4132, 0.4473, 0.4132, 0.4534, 0.3616, 0.4534, 0.4132, 0.4085, 0.3616, 0.4085, 0.3616, 0.4025, 0.4132, 0.4025, 0.3616, 0.3455, 0.4132, 0.3455, 0.4132, 0.3516, 0.3616, 0.3516, 0.4132, 0.3067, 0.3616, 0.3067, 0.3616, 0.3006, 0.4132, 0.3006, 0.3616, 0.2437, 0.4132, 0.2437, 0.4132, 0.2497, 0.3616, 0.2497, 0.4132, 0.2049, 0.3616, 0.2049, 0.3616, 0.1988, 0.4132, 0.1988, 0.316, 0.5492, 0.3616, 0.5492, 0.3616, 0.5552, 0.3099, 0.5552, 0.3616, 0.5104, 0.316, 0.5104, 0.3099, 0.5043, 0.3616, 0.5043, 0.316, 0.4473, 0.3616, 0.4473, 0.3616, 0.4534, 0.3099, 0.4534, 0.3616, 0.4085, 0.316, 0.4085, 0.3099, 0.4025, 0.3616, 0.4025, 0.316, 0.3455, 0.3616, 0.3455, 0.3616, 0.3516, 0.3099, 0.3516, 0.3616, 0.3067, 0.316, 0.3067, 0.3099, 0.3006, 0.3616, 0.3006, 0.316, 0.2437, 0.3616, 0.2437, 0.3616, 0.2497, 0.3099, 0.2497, 0.3616, 0.2049, 0.316, 0.2049, 0.3099, 0.1988, 0.3616, 0.1988, 0.9142, 0.7185, 0.9142, 0.6973, 0.9529, 0.6973, 0.9529, 0.7185, 0.5552, 0.8545, 0.5552, 0.8333, 0.5939, 0.8333, 0.5939, 0.8545, 0.8369, 0.8619, 0.8369, 0.8406, 0.8755, 0.8406, 0.8755, 0.8619, 0.5939, 0.8545, 0.5939, 0.8333, 0.6326, 0.8333, 0.6326, 0.8545, 0.9142, 0.6973, 0.9142, 0.6488, 0.9529, 0.6488, 0.9529, 0.6973, 0.5552, 0.8333, 0.5552, 0.7848, 0.5939, 0.7848, 0.5939, 0.8333, 0.8369, 0.8406, 0.8369, 0.7922, 0.8755, 0.7922, 0.8755, 0.8406, 0.5939, 0.8333, 0.5939, 0.7848, 0.6326, 0.7848, 0.6326, 0.8333, 0.9142, 0.6276, 0.9142, 0.6064, 0.9529, 0.6064, 0.9529, 0.6276, 0.5552, 0.7636, 0.5552, 0.7424, 0.5939, 0.7424, 0.5939, 0.7636, 0.8369, 0.7709, 0.8369, 0.7497, 0.8755, 0.7497, 0.8755, 0.7709, 0.5939, 0.7636, 0.5939, 0.7424, 0.6326, 0.7424, 0.6326, 0.7636, 0.1813, 0.8865, 0.1813, 0.9077, 0.1662, 0.9077, 0.1662, 0.8865, 0.8804, 0.8831, 0.8804, 0.9219, 0.8653, 0.9219, 0.8653, 0.8831, 0.2266, 0.9774, 0.2266, 0.9986, 0.2115, 0.9986, 0.2115, 0.9774, 0.1662, 0.9774, 0.1662, 0.9986, 0.1511, 0.9986, 0.1511, 0.9774, 0.7897, 0.8831, 0.7897, 0.9219, 0.7746, 0.9219, 0.7746, 0.8831, 0.1964, 0.8865, 0.1964, 0.9077, 0.1813, 0.9077, 0.1813, 0.8865, 0.136, 0.9077, 0.136, 0.9562, 0.1209, 0.9562, 0.1209, 0.9077, 0.1813, 0.9774, 0.1813, 0.9986, 0.1662, 0.9986, 0.1662, 0.9774, 0.1511, 0.9077, 0.1511, 0.9562, 0.136, 0.9562, 0.136, 0.9077, 0.1662, 0.8865, 0.1662, 0.9077, 0.1511, 0.9077, 0.1511, 0.8865, 0.1209, 0.9077, 0.1209, 0.9562, 0.1058, 0.9562, 0.1058, 0.9077, 0.2115, 0.9077, 0.2115, 0.9562, 0.1964, 0.9562, 0.1964, 0.9077, 0.2266, 0.9077, 0.2266, 0.9562, 0.2115, 0.9562, 0.2115, 0.9077, 0.1964, 0.9077, 0.1964, 0.9562, 0.1813, 0.9562, 0.1813, 0.9077, 0.136, 0.8865, 0.136, 0.9077, 0.1209, 0.9077, 0.1209, 0.8865, 0.4834, 0.9557, 0.4834, 0.9169, 0.4985, 0.9169, 0.4985, 0.9557, 0.1813, 0.9077, 0.1813, 0.9562, 0.1662, 0.9562, 0.1662, 0.9077, 0.1511, 0.9774, 0.1511, 0.9986, 0.136, 0.9986, 0.136, 0.9774, 0.7897, 0.9219, 0.7897, 0.8831, 0.8048, 0.8831, 0.8048, 0.9219, 0.1662, 0.9077, 0.1662, 0.9562, 0.1511, 0.9562, 0.1511, 0.9077, 0.5552, 0.7424, 0.5552, 0.7881, 0.5166, 0.7881, 0.5166, 0.7424, 0.7982, 0.6064, 0.7982, 0.6521, 0.7595, 0.6521, 0.7595, 0.6064, 0.8369, 0.6064, 0.8369, 0.6521, 0.7982, 0.6521, 0.7982, 0.6064, 0.8755, 0.6064, 0.8755, 0.6521, 0.8369, 0.6521, 0.8369, 0.6064, 0.5552, 0.7881, 0.5552, 0.8399, 0.5166, 0.8399, 0.5166, 0.7881, 0.7982, 0.6521, 0.7982, 0.704, 0.7595, 0.704, 0.7595, 0.6521, 0.8369, 0.6521, 0.8369, 0.704, 0.7982, 0.704, 0.7982, 0.6521, 0.8755, 0.6521, 0.8755, 0.704, 0.8369, 0.704, 0.8369, 0.6521, 0.5552, 0.8399, 0.5552, 0.8857, 0.5166, 0.8857, 0.5166, 0.8399, 0.7982, 0.704, 0.7982, 0.7497, 0.7595, 0.7497, 0.7595, 0.704, 0.8369, 0.704, 0.8369, 0.7497, 0.7982, 0.7497, 0.7982, 0.704, 0.8755, 0.704, 0.8755, 0.7497, 0.8369, 0.7497, 0.8369, 0.704, 0.4351, 0.9437, 0.4351, 0.9049, 0.4502, 0.9049, 0.4502, 0.9437, 0.9656, 0.8473, 0.9656, 0.7955, 0.9807, 0.7955, 0.9807, 0.8473, 0.4653, 0.9437, 0.4653, 0.9049, 0.4804, 0.9049, 0.4804, 0.9437, 0.9958, 0.7955, 0.9958, 0.8473, 0.9807, 0.8473, 0.9807, 0.7955, 0.5166, 0.9245, 0.5166, 0.8857, 0.5317, 0.8857, 0.5317, 0.9245, 0.9505, 0.893, 0.9505, 0.8473, 0.9656, 0.8473, 0.9656, 0.893, 0.9529, 0.704, 0.9529, 0.6521, 0.968, 0.6521, 0.968, 0.704, 0.8501, 0.8831, 0.8501, 0.9219, 0.835, 0.9219, 0.835, 0.8831, 0.722, 0.9542, 0.722, 1.0, 0.7069, 1.0, 0.7069, 0.9542, 0.7069, 0.9024, 0.7069, 0.9542, 0.6918, 0.9542, 0.6918, 0.9024, 0.4502, 0.9437, 0.4502, 0.9049, 0.4653, 0.9049, 0.4653, 0.9437, 0.722, 1.0, 0.722, 0.9542, 0.7371, 0.9542, 0.7371, 1.0, 0.9505, 0.7955, 0.9505, 0.7497, 0.9656, 0.7497, 0.9656, 0.7955, 0.5137, 0.8781, 0.5137, 0.9169, 0.4985, 0.9169, 0.4985, 0.8781, 0.9831, 0.704, 0.9831, 0.7497, 0.968, 0.7497, 0.968, 0.704, 0.722, 0.8567, 0.722, 0.9024, 0.7069, 0.9024, 0.7069, 0.8567, 0.6157, 0.9121, 0.6157, 0.9509, 0.6006, 0.9509, 0.6006, 0.9121, 0.9656, 0.893, 0.9656, 0.8473, 0.9807, 0.8473, 0.9807, 0.893, 0.722, 0.9024, 0.722, 0.8567, 0.7371, 0.8567, 0.7371, 0.9024, 0.4834, 0.9169, 0.4834, 0.8781, 0.4985, 0.8781, 0.4985, 0.9169, 0.8755, 0.8619, 0.8755, 0.8406, 0.9142, 0.8406, 0.9142, 0.8619, 0.7595, 0.8619, 0.7595, 0.8406, 0.7982, 0.8406, 0.7982, 0.8619, 0.8755, 0.7185, 0.8755, 0.6973, 0.9142, 0.6973, 0.9142, 0.7185, 0.7982, 0.8619, 0.7982, 0.8406, 0.8369, 0.8406, 0.8369, 0.8619, 0.8755, 0.8406, 0.8755, 0.7922, 0.9142, 0.7922, 0.9142, 0.8406, 0.7595, 0.8406, 0.7595, 0.7922, 0.7982, 0.7922, 0.7982, 0.8406, 0.8755, 0.6973, 0.8755, 0.6488, 0.9142, 0.6488, 0.9142, 0.6973, 0.7982, 0.8406, 0.7982, 0.7922, 0.8369, 0.7922, 0.8369, 0.8406, 0.8755, 0.7709, 0.8755, 0.7497, 0.9142, 0.7497, 0.9142, 0.7709, 0.7595, 0.7709, 0.7595, 0.7497, 0.7982, 0.7497, 0.7982, 0.7709, 0.8755, 0.6276, 0.8755, 0.6064, 0.9142, 0.6064, 0.9142, 0.6276, 0.7982, 0.7709, 0.7982, 0.7497, 0.8369, 0.7497, 0.8369, 0.7709, 0.06043, 0.8865, 0.06043, 0.8653, 0.07554, 0.8653, 0.07554, 0.8865, 0.5552, 0.9509, 0.5552, 0.9121, 0.5703, 0.9121, 0.5703, 0.9509, 0.07554, 0.8865, 0.07554, 0.8653, 0.09064, 0.8653, 0.09064, 0.8865, 0.03021, 0.9774, 0.03021, 0.9562, 0.04532, 0.9562, 0.04532, 0.9774, 0.8199, 0.9219, 0.8199, 0.8831, 0.835, 0.8831, 0.835, 0.9219, 0.0, 0.9774, 0.0, 0.9562, 0.01511, 0.9562, 0.01511, 0.9774, 0.7371, 0.8779, 0.7371, 0.8567, 0.7522, 0.8567, 0.7522, 0.8779, 0.6006, 0.9121, 0.6006, 0.9509, 0.5855, 0.9509, 0.5855, 0.9121, 0.09064, 0.8865, 0.09064, 0.8653, 0.1058, 0.8653, 0.1058, 0.8865, 0.07554, 0.9774, 0.07554, 0.9562, 0.09064, 0.9562, 0.09064, 0.9774, 0.8955, 0.8831, 0.8955, 0.9219, 0.8804, 0.9219, 0.8804, 0.8831, 0.04532, 0.9562, 0.04532, 0.9077, 0.06043, 0.9077, 0.06043, 0.9562, 0.0, 0.8865, 0.0, 0.8653, 0.01511, 0.8653, 0.01511, 0.8865, 0.5855, 0.9121, 0.5855, 0.9509, 0.5703, 0.9509, 0.5703, 0.9121, 0.01511, 0.9562, 0.01511, 0.9077, 0.03021, 0.9077, 0.03021, 0.9562, 0.09064, 0.9774, 0.09064, 0.9562, 0.1058, 0.9562, 0.1058, 0.9774, 0.4351, 0.9049, 0.4351, 0.9437, 0.42, 0.9437, 0.42, 0.9049, 0.06043, 0.9562, 0.06043, 0.9077, 0.07554, 0.9077, 0.07554, 0.9562, 0.03021, 0.9562, 0.03021, 0.9077, 0.04532, 0.9077, 0.04532, 0.9562, 0.7371, 0.9476, 0.7371, 0.8991, 0.7522, 0.8991, 0.7522, 0.9476, 0.5106, 0.6365, 0.5106, 0.6183, 0.5109, 0.6062, 0.5109, 0.6304, 0.5106, 0.7032, 0.5106, 0.6547, 0.5109, 0.6547, 0.5109, 0.7032, 0.5106, 0.7213, 0.5106, 0.7032, 0.5109, 0.7032, 0.5109, 0.7274, 0.577, 0.5806, 0.577, 0.6064, 0.5649, 0.6062, 0.5649, 0.5806, 0.6979, 0.6064, 0.6979, 0.5806, 0.7099, 0.5806, 0.7099, 0.6062, 0.6797, 0.4704, 0.6616, 0.4704, 0.6616, 0.4583, 0.6858, 0.4583, 0.6616, 0.4704, 0.6132, 0.4704, 0.6132, 0.4583, 0.6616, 0.4583, 0.5951, 0.4704, 0.577, 0.4704, 0.5649, 0.4583, 0.5891, 0.4583, 0.577, 0.5069, 0.577, 0.5806, 0.5649, 0.5806, 0.5649, 0.4988, 0.6979, 0.5069, 0.6979, 0.4704, 0.7099, 0.4583, 0.7099, 0.4988, 0.6193, 0.7424, 0.6193, 0.6064, 0.6374, 0.6064, 0.6374, 0.6322, 0.6374, 0.7058, 0.6374, 0.7424, 0.4834, 0.7679, 0.4834, 0.7421, 0.5106, 0.7421, 0.5106, 0.7679, 0.6646, 0.9415, 0.6646, 0.893, 0.6918, 0.893, 0.6918, 0.9415, 0.4834, 0.6427, 0.4834, 0.6062, 0.5106, 0.6062, 0.5106, 0.6427, 0.6646, 0.9597, 0.6646, 0.9779, 0.6374, 0.9779, 0.6374, 0.9597, 0.6646, 0.8749, 0.6646, 0.8567, 0.6918, 0.8567, 0.6918, 0.8749, 0.4834, 0.8416, 0.4834, 0.7679, 0.5106, 0.7679, 0.5106, 0.8416, 0.6646, 0.893, 0.6646, 0.9415, 0.6374, 0.9415, 0.6374, 0.893, 0.4834, 0.7421, 0.4834, 0.7164, 0.5106, 0.7164, 0.5106, 0.7421, 0.6646, 0.9597, 0.6646, 0.9415, 0.6918, 0.9415, 0.6918, 0.9597, 0.6646, 0.893, 0.6646, 0.8749, 0.6918, 0.8749, 0.6918, 0.893, 0.5347, 0.7424, 0.5166, 0.7424, 0.5166, 0.7058, 0.5166, 0.6322, 0.5166, 0.6064, 0.5347, 0.6064, 0.6132, 0.4704, 0.5951, 0.4704, 0.5891, 0.4583, 0.6132, 0.4583, 0.5106, 0.7395, 0.5106, 0.7213, 0.5109, 0.7274, 0.5109, 0.7517, 0.09064, 0.9986, 0.09064, 0.9774, 0.1058, 0.9774, 0.1058, 0.9986, 0.0, 0.9077, 0.0, 0.8865, 0.01511, 0.8865, 0.01511, 0.9077, 0.07554, 0.9986, 0.07554, 0.9774, 0.09064, 0.9774, 0.09064, 0.9986, 0.7371, 0.8991, 0.7371, 0.8779, 0.7522, 0.8779, 0.7522, 0.8991, 0.03021, 0.9986, 0.03021, 0.9774, 0.04532, 0.9774, 0.04532, 0.9986, 0.06043, 0.9077, 0.06043, 0.8865, 0.07554, 0.8865, 0.07554, 0.9077, 0.7982, 0.7922, 0.7982, 0.7709, 0.8369, 0.7709, 0.8369, 0.7922, 0.8755, 0.6488, 0.8755, 0.6276, 0.9142, 0.6276, 0.9142, 0.6488, 0.7595, 0.7922, 0.7595, 0.7709, 0.7982, 0.7709, 0.7982, 0.7922, 0.8755, 0.7922, 0.8755, 0.7709, 0.9142, 0.7709, 0.9142, 0.7922, 0.1511, 0.9562, 0.1511, 0.9774, 0.136, 0.9774, 0.136, 0.9562, 0.136, 0.8653, 0.136, 0.8865, 0.1209, 0.8865, 0.1209, 0.8653, 0.1662, 0.9562, 0.1662, 0.9774, 0.1511, 0.9774, 0.1511, 0.9562, 0.1813, 0.8653, 0.1813, 0.8865, 0.1662, 0.8865, 0.1662, 0.8653, 0.5939, 0.8757, 0.5939, 0.8545, 0.6326, 0.8545, 0.6326, 0.8757, 0.8369, 0.8831, 0.8369, 0.8619, 0.8755, 0.8619, 0.8755, 0.8831, 0.5552, 0.8757, 0.5552, 0.8545, 0.5939, 0.8545, 0.5939, 0.8757, 0.9142, 0.7398, 0.9142, 0.7185, 0.9529, 0.7185, 0.9529, 0.7398, 0.5709, 0.4013, 0.5921, 0.4013, 0.5891, 0.4074, 0.5649, 0.4074, 0.6132, 0.3625, 0.5921, 0.3625, 0.5891, 0.3565, 0.6132, 0.3565, 0.5709, 0.2995, 0.5921, 0.2995, 0.5891, 0.3055, 0.5649, 0.3055, 0.6132, 0.2607, 0.5921, 0.2607, 0.5891, 0.2546, 0.6132, 0.2546, 0.5709, 0.1976, 0.5921, 0.1976, 0.5891, 0.2037, 0.5649, 0.2037, 0.6132, 0.1588, 0.5921, 0.1588, 0.5891, 0.1528, 0.6132, 0.1528, 0.5709, 0.09578, 0.5921, 0.09578, 0.5891, 0.1018, 0.5649, 0.1018, 0.6132, 0.05698, 0.5921, 0.05698, 0.5891, 0.05092, 0.6132, 0.05092, 0.855, 0.205, 0.8338, 0.205, 0.8308, 0.1989, 0.855, 0.1989, 0.8127, 0.2438, 0.8338, 0.2438, 0.8308, 0.2498, 0.8066, 0.2498, 0.855, 0.3068, 0.8338, 0.3068, 0.8308, 0.3008, 0.855, 0.3008, 0.8127, 0.3456, 0.8338, 0.3456, 0.8308, 0.3517, 0.8066, 0.3517, 0.855, 0.4087, 0.8338, 0.4087, 0.8308, 0.4026, 0.855, 0.4026, 0.8127, 0.4475, 0.8338, 0.4475, 0.8308, 0.4535, 0.8066, 0.4535, 0.855, 0.5105, 0.8338, 0.5105, 0.8308, 0.5045, 0.855, 0.5045, 0.8127, 0.5493, 0.8338, 0.5493, 0.8308, 0.5554, 0.8066, 0.5554, 0.1209, 0.8653, 0.1209, 0.8865, 0.1058, 0.8865, 0.1058, 0.8653, 0.2115, 0.9562, 0.2115, 0.9774, 0.1964, 0.9774, 0.1964, 0.9562, 0.2266, 0.8653, 0.2266, 0.8865, 0.2115, 0.8865, 0.2115, 0.8653, 0.5649, 0.3055, 0.5891, 0.3055, 0.5891, 0.3565, 0.5649, 0.3565, 0.1964, 0.9562, 0.1964, 0.9774, 0.1813, 0.9774, 0.1813, 0.9562, 0.5649, 0.2037, 0.5891, 0.2037, 0.5891, 0.2546, 0.5649, 0.2546, 0.5649, 0.1018, 0.5891, 0.1018, 0.5891, 0.1528, 0.5649, 0.1528, 0.5649, 0.0, 0.5891, 0.0, 0.5891, 0.05092, 0.5649, 0.05092, 0.855, 0.3008, 0.8308, 0.3008, 0.8308, 0.2498, 0.855, 0.2498, 0.855, 0.4026, 0.8308, 0.4026, 0.8308, 0.3517, 0.855, 0.3517, 0.855, 0.5045, 0.8308, 0.5045, 0.8308, 0.4535, 0.855, 0.4535, 0.855, 0.6063, 0.8308, 0.6063, 0.8308, 0.5554, 0.855, 0.5554, 0.04532, 0.9077, 0.04532, 0.8865, 0.06043, 0.8865, 0.06043, 0.9077, 0.01511, 0.9986, 0.01511, 0.9774, 0.03021, 0.9774, 0.03021, 0.9986, 0.855, 0.1989, 0.8308, 0.1989, 0.8308, 0.148, 0.855, 0.148, 0.5649, 0.4074, 0.5891, 0.4074, 0.5891, 0.4583, 0.5649, 0.4583, 0.3868, 0.7098, 0.3868, 0.658, 0.4109, 0.658, 0.4109, 0.7098, 0.3868, 0.7616, 0.3868, 0.7098, 0.4109, 0.7098, 0.4109, 0.7616, 0.3868, 0.8134, 0.3868, 0.7616, 0.4109, 0.7616, 0.4109, 0.8134, 0.3868, 0.8653, 0.3868, 0.8134, 0.4109, 0.8134, 0.4109, 0.8653, 0.1934, 0.7616, 0.1934, 0.8134, 0.1692, 0.8134, 0.1692, 0.7616, 0.1934, 0.7098, 0.1934, 0.7616, 0.1692, 0.7616, 0.1692, 0.7098, 0.1934, 0.658, 0.1934, 0.7098, 0.1692, 0.7098, 0.1692, 0.658, 0.1934, 0.6062, 0.1934, 0.658, 0.1692, 0.658, 0.1692, 0.6062, 0.6646, 0.8567, 0.6646, 0.8749, 0.6374, 0.8749, 0.6374, 0.8567, 0.1934, 0.8134, 0.1934, 0.8653, 0.1692, 0.8653, 0.1692, 0.8134, 0.3868, 0.658, 0.3868, 0.6062, 0.4109, 0.6062, 0.4109, 0.658, 0.5528, 0.7424, 0.5347, 0.7424, 0.5347, 0.6064, 0.5528, 0.6064, 0.6012, 0.6064, 0.6193, 0.6064, 0.6193, 0.7424, 0.6012, 0.7424, 0.6646, 0.9779, 0.6646, 0.9597, 0.6918, 0.9597, 0.6918, 0.9779, 0.6646, 0.9415, 0.6646, 0.9597, 0.6374, 0.9597, 0.6374, 0.9415, 0.6979, 0.4704, 0.6797, 0.4704, 0.6858, 0.4583, 0.7099, 0.4583, 0.5106, 0.6547, 0.5106, 0.6365, 0.5109, 0.6304, 0.5109, 0.6547, 0.09064, 0.9077, 0.09064, 0.8865, 0.1058, 0.8865, 0.1058, 0.9077, 0.0, 0.9986, 0.0, 0.9774, 0.01511, 0.9774, 0.01511, 0.9986, 0.07554, 0.9077, 0.07554, 0.8865, 0.09064, 0.8865, 0.09064, 0.9077, 0.7982, 0.8831, 0.7982, 0.8619, 0.8369, 0.8619, 0.8369, 0.8831, 0.8755, 0.7398, 0.8755, 0.7185, 0.9142, 0.7185, 0.9142, 0.7398, 0.7595, 0.8831, 0.7595, 0.8619, 0.7982, 0.8619, 0.7982, 0.8831, 0.8755, 0.8831, 0.8755, 0.8619, 0.9142, 0.8619, 0.9142, 0.8831, 0.1662, 0.8653, 0.1662, 0.8865, 0.1511, 0.8865, 0.1511, 0.8653, 0.1813, 0.9562, 0.1813, 0.9774, 0.1662, 0.9774, 0.1662, 0.9562, 0.1964, 0.8653, 0.1964, 0.8865, 0.1813, 0.8865, 0.1813, 0.8653, 0.2266, 0.9562, 0.2266, 0.9774, 0.2115, 0.9774, 0.2115, 0.9562, 0.5939, 0.7848, 0.5939, 0.7636, 0.6326, 0.7636, 0.6326, 0.7848, 0.8369, 0.7922, 0.8369, 0.7709, 0.8755, 0.7709, 0.8755, 0.7922, 0.5552, 0.7848, 0.5552, 0.7636, 0.5939, 0.7636, 0.5939, 0.7848, 0.9142, 0.6488, 0.9142, 0.6276, 0.9529, 0.6276, 0.9529, 0.6488, 0.6616, 0.4013, 0.6827, 0.4013, 0.6858, 0.4074, 0.6616, 0.4074, 0.7039, 0.3625, 0.6827, 0.3625, 0.6858, 0.3565, 0.7099, 0.3565, 0.6616, 0.2995, 0.6827, 0.2995, 0.6858, 0.3055, 0.6616, 0.3055, 0.7039, 0.2607, 0.6827, 0.2607, 0.6858, 0.2546, 0.7099, 0.2546, 0.6616, 0.1976, 0.6827, 0.1976, 0.6858, 0.2037, 0.6616, 0.2037, 0.7039, 0.1588, 0.6827, 0.1588, 0.6858, 0.1528, 0.7099, 0.1528, 0.6616, 0.09578, 0.6827, 0.09578, 0.6858, 0.1018, 0.6616, 0.1018, 0.7039, 0.05698, 0.6827, 0.05698, 0.6858, 0.05092, 0.7099, 0.05092, 0.9456, 0.205, 0.9245, 0.205, 0.9275, 0.1989, 0.9517, 0.1989, 0.9033, 0.2438, 0.9245, 0.2438, 0.9275, 0.2498, 0.9033, 0.2498, 0.9456, 0.3068, 0.9245, 0.3068, 0.9275, 0.3008, 0.9517, 0.3008, 0.9033, 0.3456, 0.9245, 0.3456, 0.9275, 0.3517, 0.9033, 0.3517, 0.9456, 0.4087, 0.9245, 0.4087, 0.9275, 0.4026, 0.9517, 0.4026, 0.9033, 0.4475, 0.9245, 0.4475, 0.9275, 0.4535, 0.9033, 0.4535, 0.9456, 0.5105, 0.9245, 0.5105, 0.9275, 0.5045, 0.9517, 0.5045, 0.9033, 0.5493, 0.9245, 0.5493, 0.9275, 0.5554, 0.9033, 0.5554, 0.6616, 0.3055, 0.6858, 0.3055, 0.6858, 0.3565, 0.6616, 0.3565, 0.6616, 0.2037, 0.6858, 0.2037, 0.6858, 0.2546, 0.6616, 0.2546, 0.136, 0.9562, 0.136, 0.9774, 0.1209, 0.9774, 0.1209, 0.9562, 0.6616, 0.1018, 0.6858, 0.1018, 0.6858, 0.1528, 0.6616, 0.1528, 0.6616, 0.0, 0.6858, 0.0, 0.6858, 0.05092, 0.6616, 0.05092, 0.1511, 0.8653, 0.1511, 0.8865, 0.136, 0.8865, 0.136, 0.8653, 0.1209, 0.9562, 0.1209, 0.9774, 0.1058, 0.9774, 0.1058, 0.9562, 0.2115, 0.8653, 0.2115, 0.8865, 0.1964, 0.8865, 0.1964, 0.8653, 0.04532, 0.9986, 0.04532, 0.9774, 0.06043, 0.9774, 0.06043, 0.9986, 0.01511, 0.9077, 0.01511, 0.8865, 0.03021, 0.8865, 0.03021, 0.9077, 0.06043, 0.9986, 0.06043, 0.9774, 0.07554, 0.9774, 0.07554, 0.9986, 0.03021, 0.9077, 0.03021, 0.8865, 0.04532, 0.8865, 0.04532, 0.9077, 0.9517, 0.3008, 0.9275, 0.3008, 0.9275, 0.2498, 0.9517, 0.2498, 0.9517, 0.4026, 0.9275, 0.4026, 0.9275, 0.3517, 0.9517, 0.3517, 0.9517, 0.5045, 0.9275, 0.5045, 0.9275, 0.4535, 0.9517, 0.4535, 0.7371, 0.99, 0.7371, 0.9688, 0.7522, 0.9688, 0.7522, 0.99, 0.9517, 0.6063, 0.9275, 0.6063, 0.9275, 0.5554, 0.9517, 0.5554, 0.9517, 0.1989, 0.9275, 0.1989, 0.9275, 0.148, 0.9517, 0.148, 0.6616, 0.4074, 0.6858, 0.4074, 0.6858, 0.4583, 0.6616, 0.4583, 0.2901, 0.7098, 0.2901, 0.658, 0.3142, 0.658, 0.3142, 0.7098, 0.2901, 0.7616, 0.2901, 0.7098, 0.3142, 0.7098, 0.3142, 0.7616, 0.2901, 0.8134, 0.2901, 0.7616, 0.3142, 0.7616, 0.3142, 0.8134, 0.2901, 0.8653, 0.2901, 0.8134, 0.3142, 0.8134, 0.3142, 0.8653, 0.09669, 0.7616, 0.09669, 0.8134, 0.07252, 0.8134, 0.07252, 0.7616, 0.09669, 0.7098, 0.09669, 0.7616, 0.07252, 0.7616, 0.07252, 0.7098, 0.09669, 0.658, 0.09669, 0.7098, 0.07252, 0.7098, 0.07252, 0.658, 0.09669, 0.6062, 0.09669, 0.658, 0.07252, 0.658, 0.07252, 0.6062, 0.09669, 0.8134, 0.09669, 0.8653, 0.07252, 0.8653, 0.07252, 0.8134, 0.2901, 0.658, 0.2901, 0.6062, 0.3142, 0.6062, 0.3142, 0.658, 0.9517, 0.148, 0.9275, 0.148, 0.9275, 0.1075, 0.9517, 0.1075, 0.855, 0.148, 0.8308, 0.148, 0.8308, 0.1075, 0.855, 0.1075, 0.4834, 0.8781, 0.4834, 0.8416, 0.5106, 0.8416, 0.5106, 0.8781, 0.4834, 0.7164, 0.4834, 0.6427, 0.5106, 0.6427, 0.5106, 0.7164, 0.6979, 0.5806, 0.6979, 0.5069, 0.7099, 0.4988, 0.7099, 0.5806, 0.577, 0.4704, 0.577, 0.5069, 0.5649, 0.4988, 0.5649, 0.4583, 0.2066, 0.4583, 0.2583, 0.4583, 0.2583, 0.4988, 0.2066, 0.4988, 0.7099, 0.4583, 0.7583, 0.4583, 0.7583, 0.4988, 0.7099, 0.4988, 0.3099, 0.1479, 0.2583, 0.1479, 0.2583, 0.1073, 0.3099, 0.1073, 0.8066, 0.148, 0.7583, 0.148, 0.7583, 0.1075, 0.8066, 0.1075, 1.0, 0.148, 0.9517, 0.148, 0.9517, 0.1075, 1.0, 0.1075, 0.9275, 0.148, 0.9033, 0.148, 0.9033, 0.1075, 0.9275, 0.1075, 0.9033, 0.148, 0.855, 0.148, 0.855, 0.1075, 0.9033, 0.1075, 0.8308, 0.148, 0.8066, 0.148, 0.8066, 0.1075, 0.8308, 0.1075, 0.5166, 0.4583, 0.5649, 0.4583, 0.5649, 0.4988, 0.5166, 0.4988, 0.5166, 0.1479, 0.4649, 0.1479, 0.4649, 0.1073, 0.5166, 0.1073, 0.7958, 0.9503, 0.7958, 0.9219, 0.8078, 0.9219, 0.8078, 0.9503, 0.4132, 0.1479, 0.3616, 0.1479, 0.3616, 0.1073, 0.4132, 0.1073, 0.5016, 0.9566, 0.5016, 0.9169, 0.5137, 0.9169, 0.5137, 0.9566, 1.441e-08, 0.4583, 0.05166, 0.4583, 0.05166, 0.4988, 0.0, 0.4988, 0.05166, 0.4583, 0.1033, 0.4583, 0.1033, 0.4988, 0.05166, 0.4988, 0.1033, 0.4583, 0.155, 0.4583, 0.155, 0.4988, 0.1033, 0.4988, 0.155, 0.4583, 0.2066, 0.4583, 0.2066, 0.4988, 0.155, 0.4988, 0.5734, 0.8939, 0.5734, 0.8757, 0.5915, 0.8757, 0.5915, 0.8939, 0.5109, 0.6486, 0.5109, 0.6304, 0.511, 0.6304, 0.511, 0.6547, 0.511, 0.6486, 0.511, 0.6304, 0.5111, 0.6304, 0.5111, 0.6547, 0.9456, 0.02569, 0.9456, 0.0, 0.9517, 0.0001341, 0.9517, 0.02569, 0.9094, 2.752e-09, 0.9094, 0.02569, 0.9033, 0.02569, 0.9033, 0.0001341, 0.8489, 0.02569, 0.8489, 7.325e-09, 0.855, 0.0001341, 0.855, 0.02569, 0.8127, 1.008e-08, 0.8127, 0.02569, 0.8066, 0.02569, 0.8066, 0.0001341, 0.9456, 0.1014, 0.9456, 0.02569, 0.9517, 0.02569, 0.9517, 0.1075, 0.9094, 0.02569, 0.9094, 0.1014, 0.9033, 0.1075, 0.9033, 0.02569, 0.8489, 0.1014, 0.8489, 0.02569, 0.855, 0.02569, 0.855, 0.1075, 0.8127, 0.02569, 0.8127, 0.1014, 0.8066, 0.1075, 0.8066, 0.02569, 0.5109, 0.6304, 0.5109, 0.6122, 0.511, 0.6062, 0.511, 0.6304, 0.511, 0.6304, 0.511, 0.6122, 0.5111, 0.6062, 0.5111, 0.6304, 0.9275, 0.1014, 0.9456, 0.1014, 0.9517, 0.1075, 0.9275, 0.1075, 0.8308, 0.1014, 0.8489, 0.1014, 0.855, 0.1075, 0.8308, 0.1075, 0.9094, 0.1014, 0.9275, 0.1014, 0.9275, 0.1075, 0.9033, 0.1075, 0.8127, 0.1014, 0.8308, 0.1014, 0.8308, 0.1075, 0.8066, 0.1075, 0.9505, 0.9268, 0.9505, 0.9525, 0.9323, 0.9525, 0.9142, 0.9525, 0.9142, 0.9268, 0.9142, 0.8511, 0.9323, 0.8511, 0.9505, 0.8511, 0.9142, 0.7754, 0.9142, 0.7497, 0.9323, 0.7497, 0.9505, 0.7497, 0.9505, 0.7754, 0.9505, 0.8511, 0.9323, 0.8511, 0.9142, 0.8511, 0.5552, 0.8939, 0.5552, 0.8757, 0.5734, 0.8757, 0.5734, 0.8939, 0.5915, 0.8939, 0.5915, 0.8757, 0.6096, 0.8757, 0.6096, 0.8939, 0.3475, 0.941, 0.3475, 0.8653, 0.3656, 0.8653, 0.3656, 0.941, 0.6278, 0.8939, 0.6278, 0.9121, 0.6096, 0.9121, 0.6096, 0.8939, 0.4019, 0.8653, 0.4019, 0.941, 0.3837, 0.941, 0.3837, 0.8653, 0.42, 0.8653, 0.42, 0.8909, 0.4019, 0.8909, 0.4019, 0.8653, 0.5552, 0.9121, 0.5552, 0.8939, 0.5734, 0.8939, 0.5734, 0.9121, 0.3837, 0.941, 0.3837, 0.9667, 0.3656, 0.9667, 0.3656, 0.941, 0.6278, 0.8757, 0.6278, 0.8939, 0.6096, 0.8939, 0.6096, 0.8757, 0.3475, 0.9667, 0.3475, 0.941, 0.3656, 0.941, 0.3656, 0.9667, 0.5734, 0.9121, 0.5734, 0.8939, 0.5915, 0.8939, 0.5915, 0.9121, 0.4019, 0.941, 0.4019, 0.9667, 0.3837, 0.9667, 0.3837, 0.941, 0.5915, 0.9121, 0.5915, 0.8939, 0.6096, 0.8939, 0.6096, 0.9121, 0.42, 0.8909, 0.42, 0.9667, 0.4019, 0.9667, 0.4019, 0.8909, 0.316, 0.1418, 0.3555, 0.1418, 0.3616, 0.1479, 0.3099, 0.1479, 0.4193, 0.1418, 0.4589, 0.1418, 0.4649, 0.1479, 0.4132, 0.1479, 0.4589, 0.1418, 0.4589, 0.1134, 0.4649, 0.1073, 0.4649, 0.1479, 0.4193, 0.1134, 0.4193, 0.1418, 0.4132, 0.1479, 0.4132, 0.1073, 0.3555, 0.1418, 0.3555, 0.1134, 0.3616, 0.1073, 0.3616, 0.1479, 0.316, 0.1134, 0.316, 0.1418, 0.3099, 0.1479, 0.3099, 0.1073, 0.4589, 0.1134, 0.4193, 0.1134, 0.4132, 0.1073, 0.4649, 0.1073, 0.3555, 0.1134, 0.316, 0.1134, 0.3099, 0.1073, 0.3616, 0.1073, 0.4483, 0.8653, 0.4483, 0.9049, 0.42, 0.9049, 0.42, 0.8653, 0.4766, 0.8653, 0.4766, 0.9049, 0.4483, 0.9049, 0.4483, 0.8653, 0.8078, 0.9503, 0.8078, 0.9219, 0.8199, 0.9219, 0.8199, 0.9503, 0.7716, 0.9616, 0.7716, 0.9219, 0.7837, 0.9219, 0.7837, 0.9616, 0.7716, 0.9219, 0.7716, 0.9616, 0.7595, 0.9616, 0.7595, 0.9219, 0.8199, 0.9503, 0.8199, 0.9219, 0.832, 0.9219, 0.832, 0.9503, 0.832, 0.9503, 0.832, 0.9219, 0.8441, 0.9219, 0.8441, 0.9503, 0.7958, 0.9219, 0.7958, 0.9616, 0.7837, 0.9616, 0.7837, 0.9219, 0.287, 0.9537, 0.287, 0.9904, 0.2719, 0.9904, 0.2719, 0.9537, 0.06676, 0.06608, 0.06676, 0.1018, 0.05166, 0.1018, 0.05166, 0.05092, 0.06676, 0.1018, 0.06676, 0.1528, 0.05166, 0.1528, 0.05166, 0.1018, 0.06676, 0.1528, 0.06676, 0.1885, 0.05166, 0.2037, 0.05166, 0.1528, 0.06676, 0.2698, 0.06676, 0.3055, 0.05166, 0.3055, 0.05166, 0.2546, 0.06676, 0.3055, 0.06676, 0.3565, 0.05166, 0.3565, 0.05166, 0.3055, 0.06676, 0.3565, 0.06676, 0.3922, 0.05166, 0.4074, 0.05166, 0.3565, 0.1915, 0.1018, 0.1915, 0.06608, 0.2066, 0.05092, 0.2066, 0.1018, 0.1915, 0.1528, 0.1915, 0.1018, 0.2066, 0.1018, 0.2066, 0.1528, 0.1915, 0.1885, 0.1915, 0.1528, 0.2066, 0.1528, 0.2066, 0.2037, 0.1915, 0.3055, 0.1915, 0.2698, 0.2066, 0.2546, 0.2066, 0.3055, 0.1915, 0.3565, 0.1915, 0.3055, 0.2066, 0.3055, 0.2066, 0.3565, 0.1915, 0.3922, 0.1915, 0.3565, 0.2066, 0.3565, 0.2066, 0.4074, 0.1033, 0.06608, 0.06676, 0.06608, 0.05166, 0.05092, 0.1033, 0.05092, 0.06676, 0.1885, 0.1033, 0.1885, 0.1033, 0.2037, 0.05166, 0.2037, 0.1033, 0.2698, 0.06676, 0.2698, 0.05166, 0.2546, 0.1033, 0.2546, 0.06676, 0.3922, 0.1033, 0.3922, 0.1033, 0.4074, 0.05166, 0.4074, 0.155, 0.06608, 0.1033, 0.06608, 0.1033, 0.05092, 0.155, 0.05092, 0.1033, 0.1885, 0.155, 0.1885, 0.155, 0.2037, 0.1033, 0.2037, 0.155, 0.2698, 0.1033, 0.2698, 0.1033, 0.2546, 0.155, 0.2546, 0.1033, 0.3922, 0.155, 0.3922, 0.155, 0.4074, 0.1033, 0.4074, 0.1915, 0.06608, 0.155, 0.06608, 0.155, 0.05092, 0.2066, 0.05092, 0.155, 0.1885, 0.1915, 0.1885, 0.2066, 0.2037, 0.155, 0.2037, 0.1915, 0.2698, 0.155, 0.2698, 0.155, 0.2546, 0.2066, 0.2546, 0.155, 0.3922, 0.1915, 0.3922, 0.2066, 0.4074, 0.155, 0.4074, 0.7595, 0.6064, 0.7595, 0.6431, 0.7595, 0.6949, 0.7595, 0.7315, 0.7238, 0.7315, 0.6731, 0.7315, 0.6374, 0.7315, 0.6374, 0.6949, 0.6374, 0.6431, 0.6374, 0.6064, 0.6731, 0.6064, 0.7238, 0.6064, 0.6374, 0.8567, 0.6374, 0.82, 0.6374, 0.7682, 0.6374, 0.7315, 0.6731, 0.7315, 0.7238, 0.7315, 0.7595, 0.7315, 0.7595, 0.7682, 0.7595, 0.82, 0.7595, 0.8567, 0.7238, 0.8567, 0.6731, 0.8567, 0.2568, 0.9537, 0.2568, 0.9904, 0.2417, 0.9904, 0.2417, 0.9537, 0.3021, 0.9519, 0.3021, 0.9877, 0.287, 0.9877, 0.287, 0.9519, 0.2568, 0.8653, 0.2568, 0.9019, 0.2417, 0.9019, 0.2417, 0.8653, 0.3475, 0.901, 0.3475, 0.9519, 0.3324, 0.9519, 0.3324, 0.901, 0.2719, 0.9019, 0.2719, 0.9537, 0.2568, 0.9537, 0.2568, 0.9019, 0.3324, 0.8653, 0.3324, 0.901, 0.3173, 0.901, 0.3173, 0.8653, 0.3475, 0.8653, 0.3475, 0.901, 0.3324, 0.901, 0.3324, 0.8653, 0.2417, 0.9019, 0.2417, 0.9537, 0.2266, 0.9537, 0.2266, 0.9019, 0.3324, 0.901, 0.3324, 0.9519, 0.3173, 0.9519, 0.3173, 0.901, 0.3173, 0.9519, 0.3173, 0.9877, 0.3021, 0.9877, 0.3021, 0.9519, 0.287, 0.9019, 0.287, 0.9537, 0.2719, 0.9537, 0.2719, 0.9019, 0.3324, 0.9519, 0.3324, 0.9877, 0.3173, 0.9877, 0.3173, 0.9519, 0.3173, 0.901, 0.3173, 0.9519, 0.3021, 0.9519, 0.3021, 0.901, 0.2568, 0.9019, 0.2568, 0.9537, 0.2417, 0.9537, 0.2417, 0.9019, 0.2719, 0.8653, 0.2719, 0.9019, 0.2568, 0.9019, 0.2568, 0.8653, 0.3173, 0.8653, 0.3173, 0.901, 0.3021, 0.901, 0.3021, 0.8653, 0.2719, 0.9537, 0.2719, 0.9904, 0.2568, 0.9904, 0.2568, 0.9537, 0.2417, 0.9537, 0.2417, 0.9904, 0.2266, 0.9904, 0.2266, 0.9537, 0.3021, 0.8653, 0.3021, 0.901, 0.287, 0.901, 0.287, 0.8653, 0.2417, 0.8653, 0.2417, 0.9019, 0.2266, 0.9019, 0.2266, 0.8653, 0.287, 0.8653, 0.287, 0.9019, 0.2719, 0.9019, 0.2719, 0.8653, 0.3021, 0.901, 0.3021, 0.9519, 0.287, 0.9519, 0.287, 0.901])
me_cube_001.materials.append(mat_material_001)
me_cube_001.materials.append(mat_material_002)
me_cube_001.materials.append(mat_material_003)
me_cube_001.materials.append(mat_material_004)
me_cube_001.use_remesh_preserve_volume = False
me_cube_001.use_remesh_preserve_attributes = False
me_cube_001.use_mirror_vertex_groups = False
me_cube_001.update()

# ---- objects
ob_cube = bpy.data.objects.new('Cube', me_cube_001)

# ---- transforms, parenting, visibility, modifiers, constraints
ob_cube.location = (0.0, 0.0, 0.0)
ob_cube.lineart.crease_threshold = 0.0

# ---- collection membership
col_collection_1.objects.link(ob_cube)

# ---- scene / render settings (as saved in the file)
scene.frame_start = 1; scene.frame_end = 250; scene.frame_set(1)
scene.render.engine = 'BLENDER_EEVEE_NEXT'
scene.render.resolution_percentage = 50
scene.render.dither_intensity = 0.0
scene.cycles.use_denoising = False
scene.cycles.samples = 128
scene.cycles.sampling_pattern = 'TABULATED_SOBOL'
scene.cycles.light_sampling_threshold = 0.0
scene.cycles.use_adaptive_sampling = False
scene.cycles.use_light_tree = False
scene.cycles.blur_glossy = 0.0
scene.cycles.sample_clamp_indirect = 0.0
scene.view_settings.view_transform = 'Standard'
bpy.context.view_layer.update()

# ---- added for rendering (the .blend has no active camera and no usable light): camera, sun
cam_auto = bpy.data.cameras.new('AutoCamera')
cam_auto.lens = 50.0
cam_auto.sensor_width = 36.0
cam_auto.clip_end = 1000.0
ob_auto_camera = bpy.data.objects.new('AutoCamera', cam_auto)
scene.collection.objects.link(ob_auto_camera)
ob_auto_camera.location = (21.2763, -25.7733, 27.1545)
ob_auto_camera.rotation_euler = (1.09748, -7.21219e-08, 0.694738)
scene.camera = ob_auto_camera
light_auto_sun = bpy.data.lights.new('AutoSun', 'SUN')
light_auto_sun.energy = 3.0
light_auto_sun.angle = 0.0523599
ob_auto_sun = bpy.data.objects.new('AutoSun', light_auto_sun)
scene.collection.objects.link(ob_auto_sun)
ob_auto_sun.rotation_euler = (0.872665, 0.174533, 0.523599)
bpy.context.view_layer.update()
